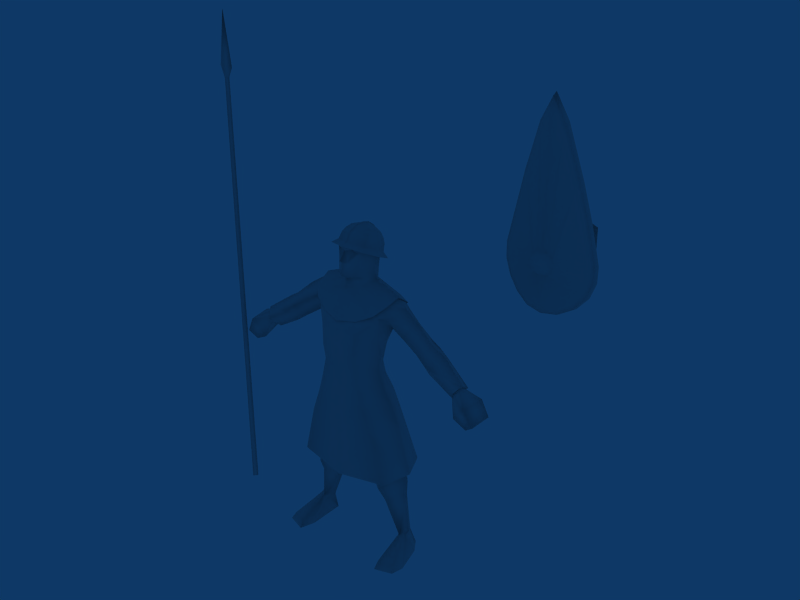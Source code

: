# Source: Pikeman_England.blend  (saved by Blender 2.49.2; exported with 4.5.12 LTS)
import bpy
from mathutils import Matrix  # noqa: F401  (used for matrix-valued properties, if any)

bpy.ops.wm.read_factory_settings(use_empty=True)
scene = bpy.context.scene
scene.name = 'Scene'

# ---- collections
col_collection_1 = bpy.data.collections.new('Collection 1'); scene.collection.children.link(col_collection_1)

# ---- materials (node trees are filled in below, after node groups)
mat_material = bpy.data.materials.new('Material')
mat_material.alpha_threshold = 0.0
mat_material.roughness = 0.5
mat_material.line_color = (0.0, 0.0, 0.0, 1.0)

# ---- material node trees

# ---- world
world_world = bpy.data.worlds.new('World'); scene.world = world_world
world_world.color = (0.05656, 0.2208, 0.4)
world_world.use_sun_shadow = False
world_world.sun_shadow_jitter_overblur = 0.0
world_world.cycles.sampling_method = 'MANUAL'
world_world.cycles.sample_map_resolution = 256

# ---- meshes
me_material = bpy.data.meshes.new('Material')
me_material.from_pydata([(5791.0, 2759.0, 1.025e+04), (5791.0, 3741.0, 1.084e+04), (6212.0, 3741.0, 1.084e+04), (6212.0, 2883.0, 1.025e+04), (6212.0, 3757.0, 1.142e+04), (5791.0, 3757.0, 1.142e+04), (5791.0, 3741.0, 1.21e+04), (6212.0, 3741.0, 1.21e+04), (5791.0, 2758.0, 1.269e+04), (6212.0, 2883.0, 1.269e+04), (4071.0, 2883.0, 1.025e+04), (4071.0, 3741.0, 1.084e+04), (4492.0, 3741.0, 1.084e+04), (4492.0, 2759.0, 1.025e+04), (4071.0, 4076.0, 1.122e+04), (4071.0, 3741.0, 1.21e+04), (4492.0, 4076.0, 1.122e+04), (4492.0, 3741.0, 1.21e+04), (4071.0, 2883.0, 1.269e+04), (4492.0, 2758.0, 1.269e+04), (5791.0, 2759.0, 1.025e+04), (5791.0, 3741.0, 1.084e+04), (6212.0, 3741.0, 1.084e+04), (6212.0, 2883.0, 1.025e+04), (6212.0, 3757.0, 1.142e+04), (5791.0, 3757.0, 1.142e+04), (5791.0, 3741.0, 1.21e+04), (6212.0, 3741.0, 1.21e+04), (5791.0, 2758.0, 1.269e+04), (6212.0, 2883.0, 1.269e+04), (4071.0, 2883.0, 1.025e+04), (4071.0, 3741.0, 1.084e+04), (4492.0, 3741.0, 1.084e+04), (4492.0, 2759.0, 1.025e+04), (4071.0, 4076.0, 1.122e+04), (4071.0, 3741.0, 1.21e+04), (4492.0, 4076.0, 1.122e+04), (4492.0, 3741.0, 1.21e+04), (4071.0, 2883.0, 1.269e+04), (4492.0, 2758.0, 1.269e+04), (1173.0, -669.0, 9188.0), (1419.0, -333.3, 9444.0), (1509.0, 203.8, 9635.0), (1371.0, 792.2, 9180.0), (859.4, 835.3, 8672.0), (689.8, 151.4, 9984.0), (1120.0, 177.5, 9806.0), (646.2, -883.8, 8917.0), (1065.0, 786.1, 9370.0), (642.0, 927.2, 9122.0), (-5332.0, -11.31, -3.8), (-5204.0, -139.6, -3.867), (-5333.0, -267.6, -3.573), (-5461.0, -139.3, -3.501), (-5334.0, -234.1, 1.539e+04), (11.22, 906.7, 8559.0), (-5461.0, -139.3, -3.501), (-5333.0, -267.6, -3.573), (-5204.0, -139.6, -3.867), (-5332.0, -11.31, -3.8), (-5074.0, -139.5, 1.574e+04), (-5239.0, -139.5, 1.539e+04), (-5334.0, -321.4, 1.575e+04), (-5331.0, -137.5, 1.757e+04), (-5333.0, 43.27, 1.575e+04), (-5593.0, -138.7, 1.575e+04), (-5334.0, -44.68, 1.539e+04), (-5429.0, -139.3, 1.539e+04), (-619.6, 927.2, 9122.0), (-1042.0, 786.1, 9370.0), (11.22, 1025.0, 9005.0), (11.22, 807.4, 9602.0), (-623.8, -883.8, 8917.0), (-1097.0, 177.5, 9806.0), (-418.0, -324.5, 9881.0), (11.22, -1076.0, 8844.0), (-837.0, 835.3, 8672.0), (-1348.0, 792.2, 9180.0), (-1487.0, 203.8, 9635.0), (-1397.0, -333.3, 9444.0), (-1150.0, -669.0, 9188.0), (-770.7, 742.7, 8822.0), (-837.0, 835.3, 8672.0), (-1219.0, 675.7, 9282.0), (-1348.0, 792.2, 9180.0), (-1362.0, 209.5, 9552.0), (-1487.0, 203.8, 9635.0), (-1397.0, -333.3, 9444.0), (-1274.0, -191.8, 9465.0), (-1150.0, -669.0, 9188.0), (11.22, 786.4, 8700.0), (11.22, 906.7, 8559.0), (1173.0, -669.0, 9188.0), (1296.0, -191.8, 9465.0), (1419.0, -333.3, 9444.0), (1509.0, 203.8, 9635.0), (1384.0, 209.5, 9552.0), (1371.0, 792.2, 9180.0), (1242.0, 675.7, 9282.0), (859.4, 835.3, 8672.0), (793.2, 742.7, 8822.0), (2156.0, 231.4, 27.18), (1849.0, 677.6, 14.18), (1497.0, 414.3, 11.58), (1470.0, 221.7, 706.0), (1708.0, -1179.0, 248.1), (1692.0, -1356.0, 16.38), (2313.0, -1156.0, 21.93), (2215.0, -1024.0, 240.0), (2404.0, -713.0, 11.56), (1730.0, -83.02, 704.8), (1915.0, -3.452, 706.6), (1619.0, 0.8965, 610.2), (1492.0, -854.2, 19.09), (2156.0, 231.4, 27.18), (1497.0, 414.3, 11.58), (1849.0, 677.6, 14.18), (2313.0, -1156.0, 21.93), (1692.0, -1356.0, 16.38), (1492.0, -854.2, 19.09), (2404.0, -713.0, 11.56), (-1812.0, 482.5, 659.8), (-1908.0, 670.0, 11.6), (-2212.0, 222.5, 25.3), (-1973.0, 194.0, 776.5), (-1556.0, 406.0, 9.426), (-1524.0, 216.3, 699.3), (-1754.0, -1195.0, 251.4), (-2269.0, -1037.0, 242.9), (-2369.0, -1171.0, 21.21), (-1738.0, -1375.0, 15.91), (-2464.0, -719.0, 9.958), (-1961.0, -12.54, 703.9), (-1666.0, -2.113, 607.7), (-1557.0, -862.9, 17.87), (-2212.0, 222.5, 25.3), (-1908.0, 670.0, 11.6), (-1556.0, 406.0, 9.426), (-1557.0, -862.9, 17.87), (-1738.0, -1375.0, 15.91), (-2369.0, -1171.0, 21.21), (-2464.0, -719.0, 9.958), (21.34, -1087.0, 6436.0), (702.7, -971.7, 6506.0), (644.8, -926.8, 7083.0), (19.71, -1034.0, 7053.0), (1117.0, -381.4, 7168.0), (1235.0, -359.3, 6615.0), (648.8, -1055.0, 7792.0), (20.44, -1137.0, 7784.0), (20.7, -1128.0, 8533.0), (679.6, -1025.0, 8539.0), (695.2, -646.8, 9349.0), (20.77, -843.3, 9296.0), (1257.0, -519.1, 9091.0), (1328.0, -146.2, 9477.0), (842.6, -139.7, 9740.0), (1155.0, -325.1, 7911.0), (875.0, 141.8, 7219.0), (1123.0, 58.96, 8006.0), (1347.0, 89.93, 8520.0), (15.84, 469.8, 7190.0), (15.78, 717.2, 7918.0), (695.4, 613.1, 7914.0), (1138.0, 769.3, 8869.0), (663.0, 794.3, 8575.0), (704.8, 743.5, 9449.0), (1353.0, 670.1, 9284.0), (15.68, 740.7, 8563.0), (16.92, 711.2, 9414.0), (932.1, 198.8, 9789.0), (1352.0, 219.0, 9592.0), (1770.0, 178.7, 9327.0), (1549.0, 722.5, 8976.0), (2261.0, 199.7, 8979.0), (2024.0, -276.8, 8597.0), (2614.0, -300.5, 8199.0), (2837.0, 120.3, 8458.0), (1471.0, -337.8, 9030.0), (2492.0, 661.6, 8272.0), (1960.0, 706.1, 8614.0), (3079.0, -304.7, 7834.0), (3313.0, 230.5, 8144.0), (2792.0, 668.2, 8086.0), (4125.0, 8.516, 7542.0), (4002.0, 517.5, 7196.0), (3123.0, 647.1, 7843.0), (3764.0, 113.0, 6880.0), (3910.0, -299.2, 7261.0), (2841.0, 51.43, 7445.0), (2442.0, 167.3, 7740.0), (822.4, 322.3, 6678.0), (17.18, 687.7, 6693.0), (-619.0, -924.7, 7079.0), (-683.7, -969.2, 6502.0), (-1094.0, -377.9, 7162.0), (-1223.0, -355.1, 6608.0), (-608.3, -1053.0, 7788.0), (-638.7, -1023.0, 8535.0), (-654.3, -644.8, 9345.0), (-1293.0, -142.1, 9474.0), (-1224.0, -514.3, 9081.0), (-803.1, -136.4, 9736.0), (-1118.0, -321.6, 7905.0), (-1088.0, 62.35, 7999.0), (-854.5, 144.6, 7214.0), (-1347.0, 89.93, 8520.0), (-663.3, 615.2, 7910.0), (-1105.0, 771.7, 8866.0), (-1320.0, 675.1, 9282.0), (-671.0, 745.6, 9445.0), (-631.9, 796.2, 8572.0), (-522.3, 119.3, 9825.0), (-895.6, 201.6, 9783.0), (-1318.0, 222.6, 9592.0), (-1770.0, 178.7, 9320.0), (-1548.0, 722.5, 8971.0), (-2260.0, 199.7, 8969.0), (-2833.0, 120.3, 8446.0), (-2608.0, -300.5, 8187.0), (-1470.0, -337.8, 9024.0), (-2486.0, 661.6, 8262.0), (-1956.0, 706.1, 8606.0), (-3307.0, 230.5, 8129.0), (-3071.0, -304.7, 7820.0), (-2786.0, 668.2, 8074.0), (-4117.0, 7.553, 7524.0), (-3991.0, 516.5, 7178.0), (-3116.0, 647.1, 7829.0), (-3752.0, 112.0, 6864.0), (-3900.0, -300.2, 7244.0), (-2831.0, 51.43, 7433.0), (-2434.0, 167.3, 7730.0), (-1785.0, 139.3, 8180.0), (-773.2, 324.9, 6673.0), (1905.0, 150.8, 2903.0), (1290.0, 862.5, 2642.0), (1160.0, 714.0, 3184.0), (1718.0, -54.94, 3308.0), (617.0, 44.58, 2679.0), (672.3, -167.6, 3088.0), (1884.0, 144.5, 2372.0), (1379.0, -392.7, 2197.0), (1923.0, 203.8, 778.5), (1754.0, 486.8, 660.7), (1355.0, 667.5, 2256.0), (1275.0, -645.5, 2762.0), (878.9, 99.54, 2097.0), (1104.0, -607.3, 3639.0), (1043.0, -570.6, 3098.0), (1387.0, -541.4, 3175.0), (1077.0, 704.6, 3709.0), (802.6, 652.6, 3736.0), (1553.0, -46.53, 3756.0), (943.7, -633.7, 3729.0), (528.6, -314.5, 3785.0), (-1935.0, 151.8, 2903.0), (-1680.0, -54.79, 3308.0), (-1211.0, 718.9, 3186.0), (-1340.0, 886.4, 2627.0), (-639.6, -167.6, 3096.0), (-640.5, 45.82, 2679.0), (-1934.0, 142.7, 2358.0), (-1775.0, -88.97, 701.9), (-1430.0, -395.5, 2190.0), (-1410.0, 666.8, 2245.0), (-1328.0, -670.9, 2756.0), (-934.6, 97.73, 2091.0), (-1151.0, -609.2, 3633.0), (-1006.0, -571.9, 3104.0), (-1349.0, -542.6, 3179.0), (-1159.0, 710.1, 3777.0), (-862.4, 657.1, 3814.0), (-1029.0, -632.0, 3790.0), (-1638.0, -42.46, 3781.0), (-582.3, -312.9, 3785.0), (4537.0, -304.7, 6279.0), (4856.0, -397.9, 6535.0), (4541.0, -481.8, 7131.0), (4081.0, -330.8, 6524.0), (3903.0, 369.0, 7252.0), (4659.0, 329.7, 7149.0), (4301.0, 407.4, 6852.0), (4644.0, 418.3, 6367.0), (4933.0, 330.0, 6607.0), (3847.0, -126.0, 7291.0), (3978.0, 60.53, 7461.0), (3759.0, 123.8, 7060.0), (-4520.0, -304.7, 6267.0), (-4065.0, -330.8, 6514.0), (-4529.0, -481.8, 7118.0), (-4841.0, -397.9, 6521.0), (-3891.0, 369.0, 7243.0), (-4287.0, 407.4, 6841.0), (-4647.0, 329.7, 7136.0), (-4628.0, 418.3, 6354.0), (-4918.0, 330.0, 6592.0), (-3836.0, -126.0, 7282.0), (-3967.0, 60.53, 7452.0), (-3746.0, 123.8, 7052.0), (1735.0, -872.2, 3209.0), (-1454.0, -225.8, 6050.0), (-877.6, -1010.0, 6001.0), (-889.8, 631.9, 5950.0), (15.83, 858.8, 6052.0), (-1664.0, -53.17, 5144.0), (-1219.0, -975.8, 5061.0), (-1069.0, 751.8, 5298.0), (12.69, 969.9, 5551.0), (-2021.0, 135.4, 3233.0), (-1740.0, -869.3, 3208.0), (-1614.0, 1057.0, 3229.0), (13.33, 1353.0, 3210.0), (19.96, -1140.0, 5879.0), (21.34, -1087.0, 6436.0), (17.16, -1137.0, 4939.0), (20.26, -1182.0, 3091.0), (906.9, -1013.0, 6006.0), (1451.0, -230.5, 6059.0), (909.2, 626.5, 5954.0), (1666.0, -56.71, 5150.0), (1223.0, -976.5, 5064.0), (1065.0, 746.4, 5303.0), (2014.0, 129.4, 3238.0), (1601.0, 1046.0, 3234.0), (-3900.0, -300.2, 7244.0), (-3752.0, 112.0, 6864.0), (-3991.0, 516.5, 7178.0), (-4117.0, 7.553, 7524.0), (3910.0, -299.2, 7261.0), (3764.0, 113.0, 6880.0), (4002.0, 517.5, 7196.0), (4125.0, 8.516, 7542.0), (1601.0, 1046.0, 3234.0), (2014.0, 129.4, 3238.0), (13.33, 1353.0, 3210.0), (-1614.0, 1057.0, 3229.0), (-1740.0, -869.3, 3208.0), (-2021.0, 135.4, 3233.0), (23.22, 731.7, 4120.0), (20.26, -1182.0, 3091.0), (1735.0, -872.2, 3209.0), (-388.3, -279.7, 9774.0), (11.18, -560.4, 9726.0), (7.295, 421.1, 9805.0), (394.0, -281.1, 9776.0), (529.3, 117.6, 9825.0), (1791.0, 139.3, 8187.0), (-2021.0, -276.8, 8589.0), (-667.3, 151.4, 9984.0), (11.22, -629.6, 9780.0), (-131.8, -466.6, 1.102e+04), (-265.7, -570.8, 1.114e+04), (-383.1, -439.1, 1.101e+04), (-570.1, 51.61, 1.043e+04), (-386.3, -318.7, 1.115e+04), (-130.9, -643.5, 1.07e+04), (12.46, -856.0, 1.08e+04), (13.6, -616.2, 1.107e+04), (12.43, -704.1, 1.067e+04), (11.22, -807.9, 1.026e+04), (-572.1, 221.3, 1.093e+04), (11.22, -504.6, 1.01e+04), (-371.1, -271.8, 1.013e+04), (14.11, -578.1, 1.125e+04), (-430.3, 448.2, 1.02e+04), (13.84, 668.6, 1.013e+04), (-319.4, 657.3, 1.065e+04), (15.53, 796.7, 1.057e+04), (-348.6, 685.3, 1.1e+04), (16.46, 885.1, 1.094e+04), (-510.9, 313.6, 1.118e+04), (-292.1, -119.6, 1.14e+04), (15.37, -327.5, 1.155e+04), (159.4, -467.8, 1.102e+04), (410.7, -442.3, 1.101e+04), (293.4, -573.0, 1.114e+04), (596.0, 47.35, 1.043e+04), (325.3, -540.2, 1.023e+04), (415.0, -321.9, 1.115e+04), (156.1, -644.6, 1.07e+04), (602.0, 216.6, 1.093e+04), (440.4, -324.5, 9881.0), (393.5, -271.8, 1.013e+04), (457.3, 444.9, 1.02e+04), (349.6, 654.3, 1.065e+04), (380.8, 682.3, 1.1e+04), (542.4, 309.3, 1.118e+04), (322.9, -122.1, 1.14e+04), (-301.9, -537.7, 1.023e+04), (11.22, 658.0, 9871.0), (429.6, 727.0, 1.116e+04), (356.8, 693.4, 1.134e+04), (545.0, 338.0, 1.136e+04), (448.5, 398.2, 1.149e+04), (463.5, -50.3, 1.156e+04), (383.9, 102.6, 1.164e+04), (480.8, 715.8, 1.098e+04), (613.9, 267.5, 1.121e+04), (520.8, -180.7, 1.144e+04), (96.45, 903.3, 1.089e+04), (558.1, -301.6, 1.122e+04), (513.9, 623.4, 1.075e+04), (93.94, 817.3, 1.065e+04), (85.02, -489.8, 1.132e+04), (13.74, -766.0, 1.127e+04), (800.0, 81.26, 1.083e+04), (630.6, 161.2, 1.099e+04), (648.1, 683.0, 1.053e+04), (25.35, 935.3, 1.04e+04), (674.5, -520.8, 1.114e+04), (97.72, 684.0, 1.146e+04), (229.8, 607.9, 1.15e+04), (97.17, 468.7, 1.163e+04), (281.3, 447.5, 1.158e+04), (242.6, 285.4, 1.166e+04), (-42.22, 684.0, 1.146e+04), (-303.6, 695.7, 1.134e+04), (-231.1, 448.7, 1.158e+04), (-177.9, 609.0, 1.15e+04), (-399.0, 400.4, 1.149e+04), (-194.4, 287.1, 1.166e+04), (-338.4, 105.8, 1.164e+04), (-45.62, 210.7, 1.17e+04), (-759.2, 88.65, 1.083e+04), (-601.4, 689.3, 1.052e+04), (-639.8, -512.8, 1.114e+04), (-468.6, 628.3, 1.075e+04), (-589.9, 166.9, 1.099e+04), (-521.9, -295.2, 1.122e+04), (-570.2, 272.2, 1.121e+04), (-432.1, 719.8, 1.098e+04), (-53.11, -363.5, 1.153e+04), (-481.9, -175.3, 1.144e+04), (-377.6, 729.7, 1.116e+04), (-498.2, 341.0, 1.136e+04), (-421.9, -46.43, 1.156e+04), (-50.94, -209.2, 1.164e+04), (86.84, -363.5, 1.153e+04), (14.28, -533.3, 1.134e+04), (-54.93, -489.8, 1.132e+04), (89.0, -209.2, 1.164e+04), (18.62, -241.7, 1.17e+04), (16.26, -396.0, 1.158e+04), (91.92, -18.03, 1.17e+04), (21.8, -33.55, 1.176e+04), (-48.02, -18.03, 1.17e+04), (94.32, 210.7, 1.17e+04), (24.41, 215.5, 1.176e+04), (27.51, 496.4, 1.168e+04), (-42.78, 468.7, 1.163e+04), (28.11, 730.8, 1.15e+04), (99.27, 816.8, 1.128e+04), (29.8, 875.4, 1.13e+04), (-40.67, 816.8, 1.128e+04), (98.6, 889.2, 1.108e+04), (29.06, 954.3, 1.109e+04), (-41.35, 889.2, 1.108e+04), (-43.5, 903.3, 1.089e+04), (26.72, 956.2, 1.088e+04), (-46.01, 817.3, 1.065e+04), (23.99, 861.9, 1.063e+04), (-639.8, -512.8, 1.114e+04), (-601.4, 689.3, 1.052e+04), (-759.2, 88.65, 1.083e+04), (19.36, 125.4, 1.091e+04), (674.5, -520.8, 1.114e+04), (25.35, 935.3, 1.04e+04), (648.1, 683.0, 1.053e+04), (800.0, 81.26, 1.083e+04), (13.74, -766.0, 1.127e+04), (5587.0, 2556.0, 1.54e+04), (5164.0, 2464.0, 1.62e+04), (5164.0, 2424.0, 1.579e+04), (5550.0, 2516.0, 1.506e+04), (6097.0, 2698.0, 1.375e+04), (6013.0, 2657.0, 1.357e+04), (6418.0, 2799.0, 1.25e+04), (6305.0, 2757.0, 1.244e+04), (6711.0, 2842.0, 1.124e+04), (6571.0, 2799.0, 1.129e+04), (6705.0, 2844.0, 1.069e+04), (6565.0, 2801.0, 1.079e+04), (6515.0, 2809.0, 1.017e+04), (6393.0, 2766.0, 1.032e+04), (6165.0, 2715.0, 9748.0), (6075.0, 2672.0, 9933.0), (5697.0, 2582.0, 9476.0), (5650.0, 2539.0, 9686.0), (5164.0, 2528.0, 9386.0), (5164.0, 2485.0, 9604.0), (5164.0, 2430.0, 1.152e+04), (5388.0, 2430.0, 1.147e+04), (5539.0, 2431.0, 1.131e+04), (5592.0, 2432.0, 1.11e+04), (5534.0, 2433.0, 1.089e+04), (5379.0, 2433.0, 1.074e+04), (5164.0, 2434.0, 1.068e+04), (4949.0, 2433.0, 1.074e+04), (4679.0, 2538.0, 9686.0), (4253.0, 2672.0, 9933.0), (3935.0, 2765.0, 1.032e+04), (4795.0, 2433.0, 1.089e+04), (3763.0, 2800.0, 1.079e+04), (4736.0, 2432.0, 1.11e+04), (3757.0, 2798.0, 1.129e+04), (4790.0, 2431.0, 1.131e+04), (4023.0, 2756.0, 1.244e+04), (4314.0, 2656.0, 1.357e+04), (4940.0, 2430.0, 1.147e+04), (4777.0, 2515.0, 1.506e+04), (4631.0, 2581.0, 9476.0), (4163.0, 2714.0, 9748.0), (3813.0, 2808.0, 1.017e+04), (3623.0, 2843.0, 1.069e+04), (3617.0, 2840.0, 1.124e+04), (3909.0, 2798.0, 1.25e+04), (4230.0, 2697.0, 1.375e+04), (4740.0, 2556.0, 1.54e+04), (5339.0, 2278.0, 1.138e+04), (5456.0, 2279.0, 1.126e+04), (5497.0, 2279.0, 1.11e+04), (5452.0, 2280.0, 1.094e+04), (5332.0, 2280.0, 1.082e+04), (5164.0, 2281.0, 1.077e+04), (4997.0, 2280.0, 1.082e+04), (4877.0, 2280.0, 1.094e+04), (4831.0, 2279.0, 1.11e+04), (4872.0, 2278.0, 1.126e+04), (4990.0, 2278.0, 1.138e+04), (5164.0, 2278.0, 1.143e+04), (5244.0, 2155.0, 1.123e+04), (5297.0, 2155.0, 1.118e+04), (5316.0, 2156.0, 1.11e+04), (5295.0, 2156.0, 1.103e+04), (5241.0, 2156.0, 1.097e+04), (5164.0, 2156.0, 1.095e+04), (5088.0, 2156.0, 1.097e+04), (5033.0, 2156.0, 1.103e+04), (5012.0, 2155.0, 1.11e+04), (5031.0, 2155.0, 1.118e+04), (5085.0, 2155.0, 1.123e+04), (5164.0, 2155.0, 1.125e+04), (5164.0, 2109.0, 1.11e+04), (6117.0, 2881.0, 1.379e+04), (5596.0, 2736.0, 1.548e+04), (6446.0, 2985.0, 1.252e+04), (6745.0, 3028.0, 1.123e+04), (6739.0, 3031.0, 1.067e+04), (6545.0, 2995.0, 1.013e+04), (6187.0, 2899.0, 9705.0), (5709.0, 2762.0, 9427.0), (4620.0, 2762.0, 9427.0), (5164.0, 2707.0, 9335.0), (4141.0, 2898.0, 9705.0), (3783.0, 2994.0, 1.013e+04), (3589.0, 3029.0, 1.066e+04), (3583.0, 3027.0, 1.123e+04), (3882.0, 2984.0, 1.252e+04), (4210.0, 2881.0, 1.379e+04), (4731.0, 2736.0, 1.548e+04), (5163.0, 2642.0, 1.63e+04), (5596.0, 2736.0, 1.548e+04), (6117.0, 2881.0, 1.379e+04), (5164.0, 2641.0, 1.175e+04), (6446.0, 2985.0, 1.252e+04), (6745.0, 3028.0, 1.123e+04), (6739.0, 3031.0, 1.067e+04), (6545.0, 2995.0, 1.013e+04), (6187.0, 2899.0, 9705.0), (5709.0, 2762.0, 9427.0), (5164.0, 2707.0, 9335.0), (4620.0, 2762.0, 9427.0), (4141.0, 2898.0, 9705.0), (3783.0, 2994.0, 1.013e+04), (3589.0, 3029.0, 1.066e+04), (3583.0, 3027.0, 1.123e+04), (3882.0, 2984.0, 1.252e+04), (4210.0, 2881.0, 1.379e+04), (4731.0, 2736.0, 1.548e+04), (5163.0, 2642.0, 1.63e+04)], [], [(3, 0, 1), (1, 2, 3), (2, 1, 5), (5, 4, 2), (4, 5, 6), (6, 7, 4), (7, 6, 8), (8, 9, 7), (13, 10, 11), (11, 12, 13), (12, 11, 14), (14, 16, 12), (16, 14, 15), (15, 17, 16), (17, 15, 18), (18, 19, 17), (23, 21, 20), (21, 23, 22), (22, 25, 21), (25, 22, 24), (24, 26, 25), (26, 24, 27), (27, 28, 26), (28, 27, 29), (33, 31, 30), (31, 33, 32), (32, 34, 31), (34, 32, 36), (36, 35, 34), (35, 36, 37), (37, 38, 35), (38, 37, 39), (45, 382, 41), (41, 46, 45), (41, 382, 350), (350, 40, 41), (350, 47, 40), (47, 350, 75), (45, 46, 390), (41, 42, 46), (48, 71, 390), (390, 46, 48), (49, 48, 43), (43, 44, 49), (42, 43, 48), (48, 46, 42), (49, 70, 71), (71, 48, 49), (55, 70, 49), (49, 44, 55), (50, 53, 67), (66, 50, 67), (53, 52, 54), (54, 67, 53), (52, 51, 61), (61, 54, 52), (51, 50, 66), (66, 61, 51), (56, 59, 57), (59, 58, 57), (66, 60, 61), (66, 64, 60), (54, 65, 67), (54, 62, 65), (60, 64, 63), (62, 60, 63), (60, 62, 54), (54, 61, 60), (65, 62, 63), (64, 65, 63), (65, 64, 66), (66, 67, 65), (68, 55, 76), (55, 68, 70), (71, 68, 69), (68, 71, 70), (69, 78, 73), (78, 69, 77), (77, 68, 76), (68, 77, 69), (390, 69, 73), (69, 390, 71), (79, 73, 78), (349, 390, 73), (72, 75, 350), (350, 80, 72), (350, 79, 80), (79, 350, 74), (79, 349, 73), (349, 79, 74), (90, 81, 82), (90, 82, 91), (83, 82, 81), (82, 83, 84), (85, 84, 83), (84, 85, 86), (88, 86, 85), (86, 88, 87), (89, 87, 88), (92, 93, 94), (95, 94, 93), (93, 96, 95), (97, 95, 96), (96, 98, 97), (99, 97, 98), (98, 100, 99), (90, 91, 99), (90, 99, 100), (243, 101, 244), (101, 102, 244), (103, 104, 244), (244, 102, 103), (105, 106, 107), (107, 108, 105), (109, 108, 107), (110, 105, 108), (111, 110, 108), (112, 104, 103), (113, 112, 103), (105, 110, 113), (110, 112, 113), (113, 106, 105), (112, 110, 104), (243, 110, 111), (111, 101, 243), (109, 101, 111), (111, 108, 109), (114, 115, 116), (117, 118, 119), (117, 119, 115), (115, 114, 120), (117, 115, 120), (121, 122, 123), (123, 124, 121), (125, 122, 121), (121, 126, 125), (127, 128, 129), (129, 130, 127), (131, 129, 128), (263, 132, 128), (128, 127, 263), (133, 125, 126), (134, 125, 133), (134, 133, 263), (263, 127, 134), (134, 127, 130), (126, 263, 133), (132, 263, 124), (132, 124, 123), (131, 128, 132), (132, 123, 131), (135, 136, 137), (138, 139, 140), (141, 135, 137), (140, 141, 137), (138, 140, 137), (142, 143, 144), (145, 142, 144), (146, 144, 143), (143, 147, 146), (145, 144, 148), (148, 149, 145), (150, 149, 148), (148, 151, 150), (151, 152, 153), (153, 150, 151), (155, 156, 152), (156, 345, 152), (148, 144, 146), (146, 157, 148), (157, 146, 158), (158, 159, 157), (157, 159, 160), (160, 154, 157), (161, 162, 163), (163, 158, 161), (164, 165, 166), (166, 167, 164), (158, 163, 159), (165, 164, 159), (159, 163, 165), (168, 165, 163), (163, 162, 168), (169, 166, 165), (165, 168, 169), (156, 170, 346), (346, 345, 156), (160, 159, 164), (170, 156, 155), (155, 171, 170), (170, 171, 167), (167, 166, 170), (172, 173, 167), (174, 175, 176), (176, 177, 174), (178, 175, 174), (174, 172, 178), (179, 180, 174), (174, 177, 179), (174, 180, 173), (173, 172, 174), (177, 176, 181), (181, 182, 177), (183, 179, 177), (184, 185, 182), (182, 181, 184), (186, 182, 185), (185, 187, 186), (188, 184, 181), (181, 189, 188), (187, 188, 189), (189, 186, 187), (189, 181, 176), (176, 190, 189), (190, 179, 183), (347, 175, 178), (178, 160, 347), (176, 175, 347), (347, 190, 176), (173, 180, 347), (347, 160, 173), (347, 180, 179), (179, 190, 347), (173, 164, 167), (182, 186, 183), (183, 177, 182), (190, 183, 186), (186, 189, 190), (171, 155, 172), (173, 160, 164), (154, 160, 178), (167, 171, 172), (147, 191, 158), (158, 146, 147), (191, 192, 161), (161, 158, 191), (142, 145, 193), (194, 142, 193), (195, 196, 194), (194, 193, 195), (145, 149, 197), (197, 193, 145), (150, 198, 197), (197, 149, 150), (198, 150, 153), (153, 199, 198), (200, 199, 202), (199, 342, 202), (197, 203, 195), (195, 193, 197), (203, 204, 205), (205, 195, 203), (203, 201, 206), (206, 204, 203), (161, 205, 207), (207, 162, 161), (208, 209, 210), (210, 211, 208), (205, 204, 207), (211, 207, 204), (204, 208, 211), (168, 162, 207), (207, 211, 168), (169, 168, 211), (211, 210, 169), (202, 342, 212), (212, 213, 202), (206, 208, 204), (213, 214, 200), (200, 202, 213), (213, 210, 209), (209, 214, 213), (215, 209, 216), (217, 218, 219), (219, 348, 217), (220, 215, 217), (217, 348, 220), (221, 218, 217), (217, 222, 221), (217, 215, 216), (216, 222, 217), (218, 223, 224), (224, 219, 218), (225, 218, 221), (226, 224, 223), (223, 227, 226), (228, 229, 227), (227, 223, 228), (224, 226, 230), (230, 231, 224), (229, 228, 231), (231, 230, 229), (231, 232, 219), (219, 224, 231), (232, 225, 221), (233, 206, 220), (220, 348, 233), (219, 232, 233), (233, 348, 219), (216, 206, 233), (233, 222, 216), (233, 232, 221), (221, 222, 233), (216, 209, 208), (223, 218, 225), (225, 228, 223), (232, 231, 228), (228, 225, 232), (214, 215, 200), (216, 208, 206), (201, 220, 206), (209, 215, 214), (196, 195, 205), (205, 234, 196), (234, 205, 161), (161, 192, 234), (235, 236, 237), (237, 238, 235), (237, 236, 239), (239, 240, 237), (241, 242, 110), (110, 243, 241), (244, 245, 241), (241, 243, 244), (241, 245, 236), (236, 235, 241), (241, 235, 246), (246, 242, 241), (244, 104, 247), (247, 245, 244), (247, 104, 110), (110, 242, 247), (247, 242, 246), (246, 239, 247), (247, 239, 236), (236, 245, 247), (248, 240, 249), (246, 250, 249), (248, 250, 238), (248, 249, 250), (251, 237, 252), (248, 238, 253), (253, 254, 248), (255, 240, 248), (248, 254, 255), (252, 237, 240), (240, 255, 252), (237, 251, 253), (253, 238, 237), (256, 257, 258), (258, 259, 256), (258, 260, 261), (261, 259, 258), (262, 124, 263), (263, 264, 262), (121, 124, 262), (262, 265, 121), (262, 256, 259), (259, 265, 262), (262, 264, 266), (266, 256, 262), (121, 265, 267), (267, 126, 121), (267, 264, 263), (263, 126, 267), (267, 261, 266), (266, 264, 267), (267, 265, 259), (259, 261, 267), (268, 269, 260), (266, 269, 270), (268, 257, 270), (268, 270, 269), (271, 272, 258), (268, 273, 274), (274, 257, 268), (275, 273, 268), (268, 260, 275), (272, 275, 260), (260, 258, 272), (258, 257, 274), (274, 271, 258), (276, 277, 278), (278, 279, 276), (280, 281, 282), (283, 282, 281), (281, 284, 283), (276, 283, 284), (284, 277, 276), (279, 278, 285), (286, 278, 281), (278, 277, 284), (284, 281, 278), (285, 278, 286), (281, 280, 286), (287, 280, 282), (285, 287, 279), (283, 276, 279), (279, 282, 283), (282, 279, 287), (288, 289, 290), (290, 291, 288), (292, 293, 294), (295, 296, 294), (294, 293, 295), (288, 291, 296), (296, 295, 288), (289, 297, 290), (298, 294, 290), (290, 294, 296), (296, 291, 290), (297, 298, 290), (294, 298, 292), (299, 293, 292), (297, 289, 299), (295, 293, 289), (289, 288, 295), (293, 299, 289), (194, 196, 301), (301, 302, 194), (301, 196, 234), (234, 303, 301), (303, 192, 304), (192, 303, 234), (305, 306, 302), (302, 301, 305), (307, 305, 301), (301, 303, 307), (308, 307, 303), (303, 304, 308), (309, 310, 306), (306, 305, 309), (311, 309, 305), (305, 307, 311), (312, 311, 307), (307, 308, 312), (313, 314, 302), (314, 194, 302), (302, 306, 315), (315, 313, 302), (306, 310, 316), (316, 315, 306), (143, 317, 318), (318, 147, 143), (318, 319, 191), (191, 147, 318), (319, 304, 192), (192, 191, 319), (320, 318, 317), (317, 321, 320), (322, 319, 318), (318, 320, 322), (308, 304, 319), (319, 322, 308), (323, 320, 321), (321, 300, 323), (324, 322, 320), (320, 323, 324), (312, 308, 322), (322, 324, 312), (143, 314, 317), (314, 313, 317), (317, 313, 315), (315, 321, 317), (321, 315, 316), (316, 300, 321), (178, 172, 155), (178, 155, 154), (220, 201, 200), (220, 200, 215), (326, 325, 328), (328, 327, 326), (329, 330, 331), (331, 332, 329), (339, 335, 333), (339, 333, 334), (341, 339, 334), (336, 335, 339), (338, 336, 339), (337, 338, 339), (340, 337, 339), (341, 340, 339), (249, 240, 239), (249, 239, 246), (235, 238, 250), (235, 250, 246), (261, 260, 269), (261, 269, 266), (270, 257, 256), (270, 256, 266), (344, 166, 169), (170, 166, 344), (170, 344, 346), (210, 344, 169), (213, 212, 344), (213, 344, 210), (199, 153, 343), (199, 343, 342), (152, 345, 343), (152, 343, 153), (154, 155, 152), (154, 152, 151), (199, 200, 201), (199, 201, 198), (151, 148, 157), (151, 157, 154), (203, 197, 198), (203, 198, 201), (351, 352, 353), (354, 389, 353), (355, 353, 352), (356, 357, 358), (353, 389, 356), (356, 359, 357), (356, 351, 353), (352, 351, 358), (356, 360, 359), (356, 389, 360), (353, 355, 361), (361, 354, 353), (74, 350, 362), (362, 363, 74), (352, 358, 364), (364, 355, 352), (358, 351, 356), (365, 349, 354), (365, 366, 390), (390, 349, 365), (354, 349, 363), (349, 74, 363), (367, 368, 366), (366, 365, 367), (367, 369, 370), (370, 368, 367), (369, 367, 361), (361, 371, 369), (361, 355, 372), (372, 371, 361), (355, 364, 373), (373, 372, 355), (367, 365, 354), (354, 361, 367), (374, 375, 376), (377, 375, 378), (379, 376, 375), (380, 358, 357), (375, 380, 378), (380, 357, 359), (380, 375, 374), (376, 358, 374), (380, 359, 360), (380, 360, 378), (375, 377, 381), (381, 379, 375), (382, 383, 362), (362, 350, 382), (376, 379, 364), (364, 358, 376), (358, 380, 374), (377, 45, 384), (384, 45, 390), (390, 366, 384), (382, 45, 383), (45, 377, 383), (385, 384, 366), (366, 368, 385), (385, 368, 370), (370, 386, 385), (386, 387, 381), (381, 385, 386), (381, 387, 388), (388, 379, 381), (379, 388, 373), (373, 364, 379), (385, 381, 377), (377, 384, 385), (363, 389, 354), (378, 383, 377), (389, 362, 360), (378, 360, 362), (389, 363, 362), (383, 378, 362), (391, 392, 393), (392, 394, 393), (393, 394, 395), (394, 396, 395), (395, 396, 441), (396, 444, 441), (452, 391, 455), (392, 391, 452), (397, 391, 398), (391, 393, 398), (398, 393, 399), (393, 395, 399), (399, 395, 438), (395, 441, 438), (400, 455, 397), (455, 391, 397), (438, 404, 399), (404, 401, 399), (399, 401, 398), (401, 407, 398), (398, 407, 397), (407, 402, 397), (397, 402, 400), (402, 403, 400), (404, 405, 410), (404, 410, 401), (401, 410, 406), (401, 406, 407), (407, 406, 408), (407, 408, 402), (402, 408, 409), (402, 409, 403), (452, 411, 412), (452, 412, 392), (411, 413, 412), (392, 412, 414), (392, 414, 394), (412, 413, 414), (394, 414, 415), (394, 415, 396), (414, 413, 415), (396, 415, 447), (396, 447, 444), (415, 413, 447), (419, 450, 416), (417, 419, 416), (417, 416, 454), (418, 450, 419), (420, 418, 419), (420, 419, 417), (421, 450, 418), (422, 421, 418), (422, 418, 420), (423, 450, 421), (446, 423, 421), (446, 421, 422), (427, 425, 424), (427, 424, 428), (460, 409, 425), (460, 425, 427), (429, 426, 405), (429, 405, 440), (428, 424, 426), (428, 426, 429), (427, 428, 430), (431, 427, 430), (460, 427, 431), (458, 460, 431), (429, 440, 432), (433, 429, 432), (428, 429, 433), (430, 428, 433), (434, 457, 458), (431, 434, 458), (435, 434, 431), (430, 435, 431), (436, 435, 430), (433, 436, 430), (437, 436, 433), (432, 437, 433), (417, 454, 457), (434, 417, 457), (420, 417, 434), (435, 420, 434), (422, 420, 435), (436, 422, 435), (446, 422, 436), (437, 446, 436), (404, 439, 405), (439, 440, 405), (438, 443, 439), (438, 439, 404), (443, 432, 440), (443, 440, 439), (441, 442, 443), (441, 443, 438), (442, 437, 432), (442, 432, 443), (444, 445, 442), (444, 442, 441), (445, 446, 437), (445, 437, 442), (447, 448, 445), (447, 445, 444), (448, 423, 446), (448, 446, 445), (413, 449, 448), (413, 448, 447), (449, 450, 423), (449, 423, 448), (449, 413, 411), (449, 411, 451), (451, 416, 450), (451, 450, 449), (452, 453, 451), (452, 451, 411), (453, 454, 416), (453, 416, 451), (455, 456, 453), (455, 453, 452), (456, 457, 454), (456, 454, 453), (400, 459, 456), (400, 456, 455), (459, 458, 457), (459, 457, 456), (403, 461, 459), (403, 459, 400), (461, 460, 458), (461, 458, 459), (409, 461, 403), (409, 460, 461), (462, 464, 465), (470, 462, 465), (463, 467, 465), (464, 463, 465), (467, 468, 465), (468, 469, 465), (469, 466, 465), (466, 470, 465), (471, 472, 473), (471, 473, 474), (475, 471, 474), (475, 474, 476), (477, 475, 476), (477, 476, 478), (479, 477, 478), (479, 478, 480), (481, 479, 480), (481, 480, 482), (483, 481, 482), (483, 482, 484), (485, 483, 484), (485, 484, 486), (487, 485, 486), (487, 486, 488), (489, 487, 488), (489, 488, 490), (491, 492, 474), (491, 474, 473), (492, 493, 476), (492, 476, 474), (493, 478, 476), (493, 494, 480), (493, 480, 478), (494, 495, 482), (494, 482, 480), (495, 496, 484), (495, 484, 482), (496, 486, 484), (496, 488, 486), (496, 497, 490), (496, 490, 488), (498, 499, 490), (498, 490, 497), (498, 500, 499), (498, 501, 500), (502, 503, 501), (502, 501, 498), (504, 505, 503), (504, 503, 502), (506, 507, 505), (506, 505, 504), (506, 508, 507), (509, 510, 508), (509, 508, 506), (491, 473, 510), (491, 510, 509), (489, 490, 499), (489, 499, 511), (511, 499, 500), (511, 500, 512), (512, 500, 501), (512, 501, 513), (513, 501, 503), (513, 503, 514), (514, 503, 505), (514, 505, 515), (515, 505, 507), (515, 507, 516), (516, 507, 508), (516, 508, 517), (517, 508, 510), (517, 510, 518), (518, 510, 473), (518, 473, 472), (493, 492, 519), (493, 519, 520), (494, 493, 520), (494, 520, 521), (495, 494, 521), (495, 521, 522), (496, 495, 522), (496, 522, 523), (498, 497, 524), (498, 524, 525), (502, 498, 525), (502, 525, 526), (504, 502, 526), (504, 526, 527), (506, 504, 527), (506, 527, 528), (509, 506, 528), (509, 528, 529), (491, 509, 529), (491, 529, 530), (497, 496, 523), (497, 523, 524), (492, 491, 530), (492, 530, 519), (520, 519, 531), (520, 531, 532), (521, 520, 532), (521, 532, 533), (522, 521, 533), (522, 533, 534), (523, 522, 534), (523, 534, 535), (525, 524, 536), (525, 536, 537), (526, 525, 537), (526, 537, 538), (527, 526, 538), (527, 538, 539), (528, 527, 539), (528, 539, 540), (529, 528, 540), (529, 540, 541), (530, 529, 541), (530, 541, 542), (524, 523, 535), (524, 535, 536), (519, 530, 542), (519, 542, 531), (532, 531, 543), (533, 532, 543), (534, 533, 543), (535, 534, 543), (537, 536, 543), (538, 537, 543), (539, 538, 543), (540, 539, 543), (541, 540, 543), (542, 541, 543), (536, 535, 543), (531, 542, 543), (471, 475, 544), (471, 544, 545), (475, 477, 546), (475, 546, 544), (477, 479, 547), (477, 547, 546), (479, 481, 548), (479, 548, 547), (481, 483, 549), (481, 549, 548), (483, 485, 550), (483, 550, 549), (485, 487, 551), (485, 551, 550), (489, 511, 552), (489, 552, 553), (511, 512, 554), (511, 554, 552), (512, 513, 555), (512, 555, 554), (513, 514, 556), (513, 556, 555), (514, 515, 557), (514, 557, 556), (515, 516, 558), (515, 558, 557), (516, 517, 559), (516, 559, 558), (517, 518, 560), (517, 560, 559), (518, 472, 561), (518, 561, 560), (472, 471, 545), (472, 545, 561), (487, 489, 553), (487, 553, 551), (562, 563, 564), (563, 565, 564), (565, 566, 564), (566, 567, 564), (567, 568, 564), (568, 569, 564), (569, 570, 564), (571, 572, 564), (572, 573, 564), (573, 574, 564), (574, 575, 564), (575, 576, 564), (576, 577, 564), (577, 578, 564), (578, 579, 564), (579, 580, 564), (580, 562, 564), (570, 571, 564)])
me_material.polygons.foreach_set('use_smooth', [True] * 902)
_uv = me_material.uv_layers.new(name='UVTex')
_uv.uv.foreach_set('vector', [0.1083, 0.5167, 0.1083, 0.5102, 0.1338, 0.5102, 0.1338, 0.5102, 0.1338, 0.5167, 0.1083, 0.5167, 0.1338, 0.5167, 0.1338, 0.5102, 0.1533, 0.5102, 0.1533, 0.5102, 0.1533, 0.5167, 0.1338, 0.5167, 0.1533, 0.5167, 0.1533, 0.5102, 0.1728, 0.5102, 0.1728, 0.5102, 0.1728, 0.5167, 0.1533, 0.5167, 0.1728, 0.5167, 0.1728, 0.5102, 0.1988, 0.5102, 0.1988, 0.5102, 0.1988, 0.5167, 0.1728, 0.5167, 0.1083, 0.5164, 0.1083, 0.5099, 0.1338, 0.5099, 0.1338, 0.5099, 0.1338, 0.5164, 0.1083, 0.5164, 0.1338, 0.5164, 0.1338, 0.5099, 0.1533, 0.5099, 0.1533, 0.5099, 0.1533, 0.5164, 0.1338, 0.5164, 0.1533, 0.5164, 0.1533, 0.5099, 0.1728, 0.5099, 0.1728, 0.5099, 0.1728, 0.5164, 0.1533, 0.5164, 0.1728, 0.5164, 0.1728, 0.5099, 0.1988, 0.5102, 0.1988, 0.5102, 0.1988, 0.5164, 0.1728, 0.5164, 0.1083, 0.5167, 0.1338, 0.5102, 0.1083, 0.5102, 0.1338, 0.5102, 0.1083, 0.5167, 0.1338, 0.5167, 0.1338, 0.5167, 0.1533, 0.5102, 0.1338, 0.5102, 0.1533, 0.5102, 0.1338, 0.5167, 0.1533, 0.5167, 0.1533, 0.5167, 0.1728, 0.5102, 0.1533, 0.5102, 0.1728, 0.5102, 0.1533, 0.5167, 0.1728, 0.5167, 0.1728, 0.5167, 0.1988, 0.5102, 0.1728, 0.5102, 0.1988, 0.5102, 0.1728, 0.5167, 0.1988, 0.5167, 0.1083, 0.5164, 0.1338, 0.5099, 0.1083, 0.5099, 0.1338, 0.5099, 0.1083, 0.5164, 0.1338, 0.5164, 0.1338, 0.5164, 0.1533, 0.5099, 0.1338, 0.5099, 0.1533, 0.5099, 0.1338, 0.5164, 0.1533, 0.5164, 0.1533, 0.5164, 0.1728, 0.5099, 0.1533, 0.5099, 0.1728, 0.5099, 0.1533, 0.5164, 0.1728, 0.5164, 0.1728, 0.5164, 0.1988, 0.5102, 0.1728, 0.5099, 0.1988, 0.5102, 0.1728, 0.5164, 0.1988, 0.5164, 0.624, 0.9404, 0.6465, 0.9336, 0.6628, 0.9981, 0.6628, 0.9981, 0.6112, 0.9821, 0.624, 0.9404, 0.6628, 0.9981, 0.6465, 0.9336, 0.6672, 0.9042, 0.6672, 0.9042, 0.6916, 0.9862, 0.6628, 0.9981, 0.6672, 0.9042, 0.7169, 0.9492, 0.6916, 0.9862, 0.7169, 0.9492, 0.6672, 0.9042, 0.7294, 0.9042, 0.624, 0.9404, 0.6112, 0.9821, 0.6049, 0.9042, 0.6628, 0.9981, 0.6095, 1.0, 0.6112, 0.9821, 0.5571, 0.9786, 0.5724, 0.9042, 0.6049, 0.9042, 0.6049, 0.9042, 0.6112, 0.9821, 0.5571, 0.9786, 0.5364, 0.9488, 0.5571, 0.9786, 0.5451, 1.0, 0.5451, 1.0, 0.5096, 0.9645, 0.5364, 0.9488, 0.6095, 1.0, 0.5451, 1.0, 0.5571, 0.9786, 0.5571, 0.9786, 0.6112, 0.9821, 0.6095, 1.0, 0.5364, 0.9488, 0.5261, 0.9042, 0.5724, 0.9042, 0.5724, 0.9042, 0.5571, 0.9786, 0.5364, 0.9488, 0.5001, 0.9042, 0.5261, 0.9042, 0.5364, 0.9488, 0.5364, 0.9488, 0.5096, 0.9645, 0.5001, 0.9042, 0.0051, 0.5121, 0.005158, 0.5169, 0.4933, 0.5168, 0.4932, 0.512, 0.0051, 0.5121, 0.4933, 0.5168, 0.005158, 0.5169, 0.0051, 0.5121, 0.4932, 0.512, 0.4932, 0.512, 0.4933, 0.5168, 0.005158, 0.5169, 0.0051, 0.5121, 0.005042, 0.5073, 0.4932, 0.5072, 0.4932, 0.5072, 0.4932, 0.512, 0.0051, 0.5121, 0.005042, 0.5073, 0.0051, 0.5121, 0.4932, 0.512, 0.4932, 0.512, 0.4932, 0.5072, 0.005042, 0.5073, 0.005158, 0.5169, 0.0051, 0.5121, 0.0051, 0.5121, 0.0051, 0.5121, 0.005042, 0.5073, 0.0051, 0.5121, 0.3613, 0.5373, 0.3492, 0.554, 0.3569, 0.5373, 0.3613, 0.5373, 0.3613, 0.554, 0.3492, 0.554, 0.3613, 0.5373, 0.3733, 0.554, 0.3657, 0.5373, 0.3613, 0.5373, 0.3613, 0.554, 0.3733, 0.554, 0.3492, 0.554, 0.3613, 0.554, 0.3613, 0.639, 0.3613, 0.554, 0.3492, 0.554, 0.3613, 0.639, 0.3492, 0.554, 0.3613, 0.554, 0.3613, 0.5373, 0.3613, 0.5373, 0.3569, 0.5373, 0.3492, 0.554, 0.3733, 0.554, 0.3613, 0.554, 0.3613, 0.639, 0.3613, 0.554, 0.3733, 0.554, 0.3613, 0.639, 0.3733, 0.554, 0.3613, 0.554, 0.3613, 0.5373, 0.3613, 0.5373, 0.3657, 0.5373, 0.3733, 0.554, 0.5364, 0.9488, 0.5001, 0.9042, 0.5096, 0.9645, 0.5001, 0.9042, 0.5364, 0.9488, 0.5261, 0.9042, 0.5724, 0.9042, 0.5364, 0.9488, 0.5571, 0.9786, 0.5364, 0.9488, 0.5724, 0.9042, 0.5261, 0.9042, 0.5571, 0.9786, 0.6095, 1.0, 0.6112, 0.9821, 0.6095, 1.0, 0.5571, 0.9786, 0.5451, 1.0, 0.5451, 1.0, 0.5364, 0.9488, 0.5096, 0.9645, 0.5364, 0.9488, 0.5451, 1.0, 0.5571, 0.9786, 0.6049, 0.9042, 0.5571, 0.9786, 0.6112, 0.9821, 0.5571, 0.9786, 0.6049, 0.9042, 0.5724, 0.9042, 0.6628, 0.9981, 0.6112, 0.9821, 0.6095, 1.0, 0.624, 0.9404, 0.6049, 0.9042, 0.6112, 0.9821, 0.7169, 0.9492, 0.7294, 0.9042, 0.6672, 0.9042, 0.6672, 0.9042, 0.6916, 0.9862, 0.7169, 0.9492, 0.6672, 0.9042, 0.6628, 0.9981, 0.6916, 0.9862, 0.6628, 0.9981, 0.6672, 0.9042, 0.6465, 0.9336, 0.6628, 0.9981, 0.624, 0.9404, 0.6112, 0.9821, 0.624, 0.9404, 0.6628, 0.9981, 0.6465, 0.9336, 0.5516, 0.974, 0.5835, 0.9702, 0.5823, 0.9553, 0.5516, 0.974, 0.5823, 0.9553, 0.5476, 0.9551, 0.612, 0.968, 0.5823, 0.9553, 0.5835, 0.9702, 0.5823, 0.9553, 0.612, 0.968, 0.6126, 0.9552, 0.6333, 0.9672, 0.6126, 0.9552, 0.612, 0.968, 0.6126, 0.9552, 0.6333, 0.9672, 0.6305, 0.9556, 0.6561, 0.9672, 0.6305, 0.9556, 0.6333, 0.9672, 0.6305, 0.9556, 0.6561, 0.9672, 0.6601, 0.9583, 0.675, 0.964, 0.6601, 0.9583, 0.6561, 0.9672, 0.675, 0.964, 0.6561, 0.9672, 0.6601, 0.9583, 0.6305, 0.9556, 0.6601, 0.9583, 0.6561, 0.9672, 0.6561, 0.9672, 0.6333, 0.9672, 0.6305, 0.9556, 0.6126, 0.9552, 0.6305, 0.9556, 0.6333, 0.9672, 0.6333, 0.9672, 0.612, 0.968, 0.6126, 0.9552, 0.5823, 0.9553, 0.6126, 0.9552, 0.612, 0.968, 0.612, 0.968, 0.5835, 0.9702, 0.5823, 0.9553, 0.5516, 0.974, 0.5476, 0.9551, 0.5823, 0.9553, 0.5516, 0.974, 0.5823, 0.9553, 0.5835, 0.9702, 0.8125, 0.9565, 0.8004, 0.9389, 0.8208, 0.9544, 0.8004, 0.9389, 0.81, 0.9388, 0.8208, 0.9544, 0.8214, 0.9396, 0.8313, 0.9531, 0.8208, 0.9544, 0.8208, 0.9544, 0.81, 0.9388, 0.8214, 0.9396, 0.754, 0.9786, 0.7439, 0.9836, 0.7431, 0.9512, 0.7431, 0.9512, 0.7537, 0.9559, 0.754, 0.9786, 0.7667, 0.9403, 0.7537, 0.9559, 0.7431, 0.9512, 0.8018, 0.9696, 0.754, 0.9786, 0.7537, 0.9559, 0.8018, 0.9539, 0.8018, 0.9696, 0.7537, 0.9559, 0.799, 0.9787, 0.8115, 0.9732, 0.791, 0.9969, 0.7707, 0.9913, 0.799, 0.9787, 0.791, 0.9969, 0.754, 0.9786, 0.8018, 0.9696, 0.7707, 0.9913, 0.8018, 0.9696, 0.799, 0.9787, 0.7707, 0.9913, 0.7707, 0.9913, 0.7439, 0.9836, 0.754, 0.9786, 0.799, 0.9787, 0.8018, 0.9696, 0.8115, 0.9732, 0.8125, 0.9565, 0.8018, 0.9696, 0.8018, 0.9539, 0.8018, 0.9539, 0.8004, 0.9389, 0.8125, 0.9565, 0.7667, 0.9403, 0.8004, 0.9389, 0.8018, 0.9539, 0.8018, 0.9539, 0.7537, 0.9559, 0.7667, 0.9403, 0.7827, 0.9933, 0.7825, 0.9871, 0.7846, 0.9895, 0.7712, 0.9944, 0.7691, 0.9894, 0.7731, 0.9869, 0.7712, 0.9944, 0.7731, 0.9869, 0.7825, 0.9871, 0.7825, 0.9871, 0.7827, 0.9933, 0.7749, 0.9949, 0.7712, 0.9944, 0.7825, 0.9871, 0.7749, 0.9949, 0.8208, 0.9544, 0.81, 0.9388, 0.8004, 0.9389, 0.8004, 0.9389, 0.8125, 0.9565, 0.8208, 0.9544, 0.8214, 0.9396, 0.81, 0.9388, 0.8208, 0.9544, 0.8208, 0.9544, 0.8313, 0.9531, 0.8214, 0.9396, 0.754, 0.9786, 0.7537, 0.9559, 0.7431, 0.9512, 0.7431, 0.9512, 0.7439, 0.9836, 0.754, 0.9786, 0.7667, 0.9403, 0.7431, 0.9512, 0.7537, 0.9559, 0.8018, 0.9696, 0.8018, 0.9539, 0.7537, 0.9559, 0.7537, 0.9559, 0.754, 0.9786, 0.8018, 0.9696, 0.799, 0.9787, 0.791, 0.9969, 0.8115, 0.9732, 0.7707, 0.9913, 0.791, 0.9969, 0.799, 0.9787, 0.7707, 0.9913, 0.799, 0.9787, 0.8018, 0.9696, 0.8018, 0.9696, 0.754, 0.9786, 0.7707, 0.9913, 0.7707, 0.9913, 0.754, 0.9786, 0.7439, 0.9836, 0.8115, 0.9732, 0.8018, 0.9696, 0.799, 0.9787, 0.8018, 0.9539, 0.8018, 0.9696, 0.8125, 0.9565, 0.8018, 0.9539, 0.8125, 0.9565, 0.8004, 0.9389, 0.7667, 0.9403, 0.7537, 0.9559, 0.8018, 0.9539, 0.8018, 0.9539, 0.8004, 0.9389, 0.7667, 0.9403, 0.7827, 0.9933, 0.7846, 0.9895, 0.7825, 0.9871, 0.7731, 0.9869, 0.7691, 0.9894, 0.7712, 0.9944, 0.7749, 0.9949, 0.7827, 0.9933, 0.7825, 0.9871, 0.7712, 0.9944, 0.7749, 0.9949, 0.7825, 0.9871, 0.7731, 0.9869, 0.7712, 0.9944, 0.7825, 0.9871, 0.5195, 0.5765, 0.5553, 0.5771, 0.5565, 0.6044, 0.5195, 0.6041, 0.5195, 0.5765, 0.5565, 0.6044, 0.6069, 0.6044, 0.5565, 0.6044, 0.5553, 0.5771, 0.5553, 0.5771, 0.6046, 0.5772, 0.6069, 0.6044, 0.5195, 0.6041, 0.5565, 0.6044, 0.558, 0.6338, 0.558, 0.6338, 0.5195, 0.6328, 0.5195, 0.6041, 0.5195, 0.6621, 0.5195, 0.6328, 0.558, 0.6338, 0.558, 0.6338, 0.5629, 0.6629, 0.5195, 0.6621, 0.5629, 0.6629, 0.5628, 0.6981, 0.5195, 0.6937, 0.5195, 0.6937, 0.5195, 0.6621, 0.5629, 0.6629, 0.6243, 0.7048, 0.577, 0.7271, 0.5628, 0.6981, 0.577, 0.7271, 0.5457, 0.7269, 0.5628, 0.6981, 0.558, 0.6338, 0.5565, 0.6044, 0.6069, 0.6044, 0.6069, 0.6044, 0.6064, 0.6349, 0.558, 0.6338, 0.6064, 0.6349, 0.6069, 0.6044, 0.6344, 0.6026, 0.6344, 0.6026, 0.6468, 0.6425, 0.6064, 0.6349, 0.6064, 0.6349, 0.6468, 0.6425, 0.6549, 0.666, 0.6549, 0.666, 0.6182, 0.6867, 0.6064, 0.6349, 0.5194, 0.8754, 0.5194, 0.8349, 0.5613, 0.8349, 0.5613, 0.8349, 0.5719, 0.874, 0.5194, 0.8754, 0.6213, 0.7916, 0.5625, 0.8036, 0.5683, 0.7787, 0.5683, 0.7787, 0.6284, 0.7584, 0.6213, 0.7916, 0.5719, 0.874, 0.5613, 0.8349, 0.6132, 0.8305, 0.5625, 0.8036, 0.6213, 0.7916, 0.6132, 0.8305, 0.6132, 0.8305, 0.5613, 0.8349, 0.5625, 0.8036, 0.5194, 0.8043, 0.5625, 0.8036, 0.5613, 0.8349, 0.5613, 0.8349, 0.5194, 0.8349, 0.5194, 0.8043, 0.5194, 0.7752, 0.5683, 0.7787, 0.5625, 0.8036, 0.5625, 0.8036, 0.5194, 0.8043, 0.5194, 0.7752, 0.577, 0.7271, 0.589, 0.7571, 0.5514, 0.7439, 0.5514, 0.7439, 0.5457, 0.7269, 0.577, 0.7271, 0.655, 0.7806, 0.6132, 0.8305, 0.6213, 0.7916, 0.589, 0.7571, 0.577, 0.7271, 0.6243, 0.7048, 0.6243, 0.7048, 0.6233, 0.7365, 0.589, 0.7571, 0.589, 0.7571, 0.6233, 0.7365, 0.6284, 0.7584, 0.6284, 0.7584, 0.5683, 0.7787, 0.589, 0.7571, 0.6598, 0.7235, 0.6598, 0.7546, 0.6284, 0.7584, 0.6963, 0.723, 0.6971, 0.6932, 0.7536, 0.6937, 0.7536, 0.6937, 0.7536, 0.723, 0.6963, 0.723, 0.6577, 0.6883, 0.6971, 0.6932, 0.6963, 0.723, 0.6963, 0.723, 0.6598, 0.7235, 0.6577, 0.6883, 0.7458, 0.7464, 0.7008, 0.747, 0.6963, 0.723, 0.6963, 0.723, 0.7536, 0.723, 0.7458, 0.7464, 0.6963, 0.723, 0.7008, 0.7472, 0.6598, 0.7546, 0.6598, 0.7546, 0.6598, 0.7235, 0.6963, 0.723, 0.7536, 0.723, 0.7536, 0.6937, 0.779, 0.6937, 0.779, 0.6937, 0.779, 0.723, 0.7536, 0.723, 0.7596, 0.7464, 0.7458, 0.7464, 0.7536, 0.723, 0.8207, 0.723, 0.8207, 0.7464, 0.779, 0.723, 0.779, 0.723, 0.779, 0.6937, 0.8207, 0.723, 0.779, 0.7464, 0.779, 0.723, 0.8207, 0.7464, 0.8207, 0.7464, 0.8207, 0.774, 0.779, 0.7464, 0.8207, 0.6937, 0.8207, 0.723, 0.779, 0.6937, 0.779, 0.6937, 0.779, 0.6663, 0.8207, 0.6937, 0.8207, 0.6663, 0.8207, 0.6937, 0.779, 0.6663, 0.779, 0.774, 0.779, 0.7464, 0.8207, 0.774, 0.779, 0.6663, 0.779, 0.6937, 0.7536, 0.6937, 0.7536, 0.6937, 0.7536, 0.6663, 0.779, 0.6663, 0.7536, 0.7738, 0.7458, 0.7464, 0.7596, 0.7464, 0.6862, 0.6663, 0.6971, 0.6932, 0.6577, 0.6883, 0.6577, 0.6883, 0.6549, 0.666, 0.6862, 0.6663, 0.7536, 0.6937, 0.6971, 0.6932, 0.6862, 0.6663, 0.6862, 0.6663, 0.7536, 0.6663, 0.7536, 0.6937, 0.6598, 0.7546, 0.7008, 0.7472, 0.6862, 0.7738, 0.6862, 0.7738, 0.655, 0.7806, 0.6598, 0.7546, 0.6862, 0.7738, 0.7008, 0.747, 0.7458, 0.7464, 0.7458, 0.7464, 0.7536, 0.7738, 0.6862, 0.7738, 0.6598, 0.7546, 0.6213, 0.7916, 0.6284, 0.7584, 0.779, 0.723, 0.779, 0.7464, 0.7596, 0.7464, 0.7596, 0.7464, 0.7536, 0.723, 0.779, 0.723, 0.7536, 0.7738, 0.7596, 0.7464, 0.779, 0.7464, 0.779, 0.7464, 0.779, 0.774, 0.7536, 0.7738, 0.6233, 0.7365, 0.6243, 0.7048, 0.6598, 0.7235, 0.6598, 0.7546, 0.655, 0.7806, 0.6213, 0.7916, 0.6182, 0.6867, 0.6549, 0.666, 0.6577, 0.6883, 0.6284, 0.7584, 0.6233, 0.7365, 0.6598, 0.7235, 0.6046, 0.5772, 0.6372, 0.5772, 0.6344, 0.6026, 0.6344, 0.6026, 0.6069, 0.6044, 0.6046, 0.5772, 0.5732, 0.8998, 0.5194, 0.899, 0.5194, 0.8754, 0.5194, 0.8754, 0.5719, 0.874, 0.5732, 0.8998, 0.5195, 0.5765, 0.5195, 0.6041, 0.4831, 0.6045, 0.4843, 0.5771, 0.5195, 0.5765, 0.4831, 0.6045, 0.4326, 0.6044, 0.435, 0.5771, 0.4843, 0.5771, 0.4843, 0.5771, 0.4831, 0.6045, 0.4326, 0.6044, 0.5195, 0.6041, 0.5195, 0.6328, 0.4815, 0.6338, 0.4815, 0.6338, 0.4831, 0.6045, 0.5195, 0.6041, 0.5195, 0.6621, 0.4767, 0.6629, 0.4815, 0.6338, 0.4815, 0.6338, 0.5195, 0.6328, 0.5195, 0.6621, 0.4767, 0.6629, 0.5195, 0.6621, 0.5195, 0.6937, 0.5195, 0.6937, 0.4764, 0.6982, 0.4767, 0.6629, 0.4152, 0.7048, 0.4764, 0.6982, 0.4622, 0.7272, 0.4764, 0.6982, 0.4939, 0.727, 0.4622, 0.7272, 0.4815, 0.6338, 0.4335, 0.6351, 0.4326, 0.6044, 0.4326, 0.6044, 0.4831, 0.6045, 0.4815, 0.6338, 0.4335, 0.6351, 0.3926, 0.6424, 0.4051, 0.6026, 0.4051, 0.6026, 0.4326, 0.6044, 0.4335, 0.6351, 0.4335, 0.6351, 0.4211, 0.6868, 0.3845, 0.666, 0.3845, 0.666, 0.3926, 0.6424, 0.4335, 0.6351, 0.5194, 0.8754, 0.4676, 0.874, 0.4783, 0.835, 0.4783, 0.835, 0.5194, 0.8349, 0.5194, 0.8754, 0.4184, 0.7915, 0.411, 0.7585, 0.471, 0.7786, 0.471, 0.7786, 0.4769, 0.8038, 0.4184, 0.7915, 0.4676, 0.874, 0.4262, 0.8304, 0.4783, 0.835, 0.4769, 0.8038, 0.4783, 0.835, 0.4262, 0.8304, 0.4262, 0.8304, 0.4184, 0.7915, 0.4769, 0.8038, 0.5194, 0.8043, 0.5194, 0.8349, 0.4783, 0.835, 0.4783, 0.835, 0.4769, 0.8038, 0.5194, 0.8043, 0.5194, 0.7752, 0.5194, 0.8043, 0.4769, 0.8038, 0.4769, 0.8038, 0.471, 0.7786, 0.5194, 0.7752, 0.4622, 0.7272, 0.4939, 0.727, 0.4882, 0.7439, 0.4882, 0.7439, 0.4505, 0.757, 0.4622, 0.7272, 0.3845, 0.7806, 0.4184, 0.7915, 0.4262, 0.8304, 0.4505, 0.757, 0.4163, 0.7365, 0.4152, 0.7048, 0.4152, 0.7048, 0.4622, 0.7272, 0.4505, 0.757, 0.4505, 0.757, 0.471, 0.7786, 0.411, 0.7585, 0.411, 0.7585, 0.4163, 0.7365, 0.4505, 0.757, 0.3774, 0.7239, 0.411, 0.7585, 0.3797, 0.7545, 0.6963, 0.723, 0.7536, 0.723, 0.7536, 0.6937, 0.7536, 0.6937, 0.6971, 0.6932, 0.6963, 0.723, 0.6577, 0.6883, 0.6598, 0.7235, 0.6963, 0.723, 0.6963, 0.723, 0.6971, 0.6932, 0.6577, 0.6883, 0.7458, 0.7464, 0.7536, 0.723, 0.6963, 0.723, 0.6963, 0.723, 0.7008, 0.747, 0.7458, 0.7464, 0.6963, 0.723, 0.6598, 0.7235, 0.6598, 0.7546, 0.6598, 0.7546, 0.7008, 0.7472, 0.6963, 0.723, 0.7536, 0.723, 0.779, 0.723, 0.779, 0.6937, 0.779, 0.6937, 0.7536, 0.6937, 0.7536, 0.723, 0.7596, 0.7464, 0.7536, 0.723, 0.7458, 0.7464, 0.8207, 0.723, 0.779, 0.6937, 0.779, 0.723, 0.779, 0.723, 0.8207, 0.7464, 0.8207, 0.723, 0.779, 0.7464, 0.8207, 0.774, 0.8207, 0.7464, 0.8207, 0.7464, 0.779, 0.723, 0.779, 0.7464, 0.779, 0.6937, 0.8207, 0.723, 0.8207, 0.6937, 0.8207, 0.6937, 0.779, 0.6663, 0.779, 0.6937, 0.8207, 0.774, 0.779, 0.7464, 0.779, 0.774, 0.779, 0.6663, 0.8207, 0.6937, 0.8207, 0.6663, 0.779, 0.6663, 0.7536, 0.6663, 0.7536, 0.6937, 0.7536, 0.6937, 0.779, 0.6937, 0.779, 0.6663, 0.7536, 0.7738, 0.7596, 0.7464, 0.7458, 0.7464, 0.6862, 0.6663, 0.655, 0.666, 0.6577, 0.6883, 0.6577, 0.6883, 0.6971, 0.6932, 0.6862, 0.6663, 0.7536, 0.6937, 0.7536, 0.6663, 0.6862, 0.6663, 0.6862, 0.6663, 0.6971, 0.6932, 0.7536, 0.6937, 0.6598, 0.7546, 0.655, 0.7806, 0.6862, 0.7738, 0.6862, 0.7738, 0.7008, 0.7472, 0.6598, 0.7546, 0.6862, 0.7738, 0.7536, 0.7738, 0.7458, 0.7464, 0.7458, 0.7464, 0.7008, 0.747, 0.6862, 0.7738, 0.3797, 0.7545, 0.411, 0.7585, 0.4184, 0.7915, 0.779, 0.723, 0.7536, 0.723, 0.7596, 0.7464, 0.7596, 0.7464, 0.779, 0.7464, 0.779, 0.723, 0.7536, 0.7738, 0.779, 0.774, 0.779, 0.7464, 0.779, 0.7464, 0.7596, 0.7464, 0.7536, 0.7738, 0.4163, 0.7365, 0.3774, 0.7239, 0.4152, 0.7048, 0.3797, 0.7545, 0.4184, 0.7915, 0.3845, 0.7806, 0.4211, 0.6868, 0.3819, 0.6883, 0.3845, 0.666, 0.411, 0.7585, 0.3774, 0.7239, 0.4163, 0.7365, 0.435, 0.5771, 0.4326, 0.6044, 0.4051, 0.6026, 0.4051, 0.6026, 0.4024, 0.5772, 0.435, 0.5771, 0.4664, 0.8998, 0.4676, 0.874, 0.5194, 0.8754, 0.5194, 0.8754, 0.5194, 0.899, 0.4664, 0.8998, 0.6932, 0.5561, 0.6932, 0.5769, 0.6747, 0.577, 0.6747, 0.577, 0.676, 0.5559, 0.6932, 0.5561, 0.6747, 0.577, 0.6932, 0.5769, 0.6932, 0.5911, 0.6932, 0.5911, 0.6753, 0.5927, 0.6747, 0.577, 0.7185, 0.5561, 0.7185, 0.5354, 0.7881, 0.5374, 0.7881, 0.5374, 0.7881, 0.5561, 0.7185, 0.5561, 0.7881, 0.5765, 0.7185, 0.5775, 0.7185, 0.5561, 0.7185, 0.5561, 0.7881, 0.5561, 0.7881, 0.5765, 0.7185, 0.5561, 0.7185, 0.5775, 0.6932, 0.5769, 0.6932, 0.5769, 0.6932, 0.5561, 0.7185, 0.5561, 0.7185, 0.5561, 0.6932, 0.5561, 0.6932, 0.5342, 0.6932, 0.5342, 0.7185, 0.5354, 0.7185, 0.5561, 0.7881, 0.5765, 0.7881, 0.5939, 0.7185, 0.5974, 0.7185, 0.5974, 0.7185, 0.5775, 0.7881, 0.5765, 0.7185, 0.5148, 0.7881, 0.5184, 0.7881, 0.5374, 0.7881, 0.5374, 0.7185, 0.5354, 0.7185, 0.5148, 0.7185, 0.5148, 0.7185, 0.5354, 0.6932, 0.5342, 0.6932, 0.5342, 0.6932, 0.5197, 0.7185, 0.5148, 0.7185, 0.5974, 0.6932, 0.5911, 0.6932, 0.5769, 0.6932, 0.5769, 0.7185, 0.5775, 0.7185, 0.5974, 0.6695, 0.5334, 0.676, 0.5179, 0.6814, 0.5278, 0.6932, 0.5342, 0.6814, 0.5416, 0.6814, 0.5278, 0.6695, 0.5334, 0.6814, 0.5416, 0.676, 0.5559, 0.6695, 0.5334, 0.6814, 0.5278, 0.6814, 0.5416, 0.6625, 0.5771, 0.6747, 0.577, 0.6645, 0.5954, 0.6695, 0.5334, 0.676, 0.5559, 0.6565, 0.5549, 0.6565, 0.5549, 0.6607, 0.5351, 0.6695, 0.5334, 0.6655, 0.5078, 0.676, 0.5179, 0.6695, 0.5334, 0.6695, 0.5334, 0.6607, 0.5351, 0.6655, 0.5078, 0.6645, 0.5954, 0.6747, 0.577, 0.6753, 0.5927, 0.6753, 0.5927, 0.6646, 0.6143, 0.6645, 0.5954, 0.6747, 0.577, 0.6625, 0.5771, 0.6565, 0.5549, 0.6565, 0.5549, 0.676, 0.5559, 0.6747, 0.577, 0.6932, 0.5561, 0.676, 0.5559, 0.6747, 0.577, 0.6747, 0.577, 0.6932, 0.5769, 0.6932, 0.5561, 0.6747, 0.577, 0.6753, 0.5927, 0.6932, 0.5911, 0.6932, 0.5911, 0.6932, 0.5769, 0.6747, 0.577, 0.7185, 0.5561, 0.7881, 0.5561, 0.7881, 0.5374, 0.7881, 0.5374, 0.7185, 0.5354, 0.7185, 0.5561, 0.7881, 0.5765, 0.7881, 0.5561, 0.7185, 0.5561, 0.7185, 0.5561, 0.7185, 0.5775, 0.7881, 0.5765, 0.7185, 0.5561, 0.6932, 0.5561, 0.6932, 0.5769, 0.6932, 0.5769, 0.7185, 0.5775, 0.7185, 0.5561, 0.7185, 0.5561, 0.7185, 0.5354, 0.6932, 0.5342, 0.6932, 0.5342, 0.6932, 0.5561, 0.7185, 0.5561, 0.7881, 0.5765, 0.7185, 0.5775, 0.7185, 0.5974, 0.7185, 0.5974, 0.7881, 0.5939, 0.7881, 0.5765, 0.7185, 0.5148, 0.7185, 0.5354, 0.7881, 0.5374, 0.7881, 0.5374, 0.7881, 0.5184, 0.7185, 0.5148, 0.7185, 0.5148, 0.6932, 0.5197, 0.6932, 0.5342, 0.6932, 0.5342, 0.7185, 0.5354, 0.7185, 0.5148, 0.7185, 0.5974, 0.7185, 0.5775, 0.6932, 0.5769, 0.6932, 0.5769, 0.6932, 0.5911, 0.7185, 0.5974, 0.6695, 0.5334, 0.6814, 0.5278, 0.676, 0.5179, 0.6932, 0.5342, 0.6814, 0.5278, 0.6814, 0.5416, 0.6695, 0.5334, 0.676, 0.5559, 0.6814, 0.5416, 0.6695, 0.5334, 0.6814, 0.5416, 0.6814, 0.5278, 0.6625, 0.5771, 0.6645, 0.5954, 0.6747, 0.577, 0.6695, 0.5334, 0.6607, 0.5351, 0.6565, 0.5549, 0.6565, 0.5549, 0.676, 0.5559, 0.6695, 0.5334, 0.6655, 0.5078, 0.6607, 0.5351, 0.6695, 0.5334, 0.6695, 0.5334, 0.676, 0.5179, 0.6655, 0.5078, 0.6645, 0.5954, 0.6646, 0.6143, 0.6753, 0.5927, 0.6753, 0.5927, 0.6747, 0.577, 0.6645, 0.5954, 0.6747, 0.577, 0.676, 0.5559, 0.6565, 0.5549, 0.6565, 0.5549, 0.6625, 0.5771, 0.6747, 0.577, 0.5721, 0.5505, 0.5381, 0.5502, 0.539, 0.5273, 0.539, 0.5273, 0.5718, 0.5273, 0.5721, 0.5505, 0.626, 0.5089, 0.6377, 0.5277, 0.6122, 0.5272, 0.6109, 0.5501, 0.6122, 0.5272, 0.6377, 0.5277, 0.6377, 0.5277, 0.6378, 0.5473, 0.6109, 0.5501, 0.5721, 0.5505, 0.6109, 0.5501, 0.6093, 0.5693, 0.6093, 0.5693, 0.5726, 0.5699, 0.5721, 0.5505, 0.5718, 0.5273, 0.539, 0.5273, 0.5564, 0.5062, 0.5294, 0.5078, 0.539, 0.5273, 0.5063, 0.5288, 0.539, 0.5273, 0.5381, 0.5502, 0.5058, 0.55, 0.5058, 0.55, 0.5063, 0.5288, 0.539, 0.5273, 0.5564, 0.5062, 0.539, 0.5273, 0.5294, 0.5078, 0.5063, 0.5288, 0.5098, 0.5079, 0.5294, 0.5078, 0.5978, 0.5059, 0.626, 0.5089, 0.6122, 0.5272, 0.5564, 0.5062, 0.5978, 0.5059, 0.5718, 0.5273, 0.6109, 0.5501, 0.5721, 0.5505, 0.5718, 0.5273, 0.5718, 0.5273, 0.6122, 0.5272, 0.6109, 0.5501, 0.6122, 0.5272, 0.5718, 0.5273, 0.5978, 0.5059, 0.5721, 0.5505, 0.5718, 0.5273, 0.539, 0.5273, 0.539, 0.5273, 0.5381, 0.5502, 0.5721, 0.5505, 0.626, 0.5089, 0.6122, 0.5272, 0.6377, 0.5277, 0.6109, 0.5501, 0.6378, 0.5473, 0.6377, 0.5277, 0.6377, 0.5277, 0.6122, 0.5272, 0.6109, 0.5501, 0.5721, 0.5505, 0.5726, 0.5699, 0.6093, 0.5693, 0.6093, 0.5693, 0.6109, 0.5501, 0.5721, 0.5505, 0.5718, 0.5273, 0.5564, 0.5062, 0.539, 0.5273, 0.5294, 0.5078, 0.5063, 0.5288, 0.539, 0.5273, 0.539, 0.5273, 0.5063, 0.5288, 0.5058, 0.55, 0.5058, 0.55, 0.5381, 0.5502, 0.539, 0.5273, 0.5564, 0.5062, 0.5294, 0.5078, 0.539, 0.5273, 0.5063, 0.5288, 0.5294, 0.5078, 0.5098, 0.5079, 0.5978, 0.5059, 0.6122, 0.5272, 0.626, 0.5089, 0.5564, 0.5062, 0.5718, 0.5273, 0.5978, 0.5059, 0.6109, 0.5501, 0.6122, 0.5272, 0.5718, 0.5273, 0.5718, 0.5273, 0.5721, 0.5505, 0.6109, 0.5501, 0.6122, 0.5272, 0.5978, 0.5059, 0.5718, 0.5273, 0.9987, 0.8193, 0.9993, 0.8847, 0.9646, 0.8847, 0.9646, 0.8847, 0.9647, 0.8264, 0.9987, 0.8193, 0.9646, 0.8847, 0.9993, 0.8847, 0.9994, 0.9387, 0.9994, 0.9387, 0.9697, 0.9387, 0.9646, 0.8847, 0.9697, 0.9387, 0.9996, 0.9952, 0.9745, 0.9952, 0.9996, 0.9952, 0.9697, 0.9387, 0.9994, 0.9387, 0.9261, 0.8847, 0.9271, 0.8352, 0.9647, 0.8264, 0.9647, 0.8264, 0.9646, 0.8847, 0.9261, 0.8847, 0.931, 0.9387, 0.9261, 0.8847, 0.9646, 0.8847, 0.9646, 0.8847, 0.9697, 0.9387, 0.931, 0.9387, 0.9439, 0.9952, 0.931, 0.9387, 0.9697, 0.9387, 0.9697, 0.9387, 0.9745, 0.9952, 0.9439, 0.9952, 0.8542, 0.8876, 0.8541, 0.8421, 0.9271, 0.8352, 0.9271, 0.8352, 0.9261, 0.8847, 0.8542, 0.8876, 0.8542, 0.9388, 0.8542, 0.8876, 0.9261, 0.8847, 0.9261, 0.8847, 0.931, 0.9387, 0.8542, 0.9388, 0.8539, 0.9946, 0.8542, 0.9388, 0.931, 0.9387, 0.931, 0.9387, 0.9439, 0.9952, 0.8539, 0.9946, 0.9643, 0.7695, 0.9991, 0.7695, 0.9647, 0.8264, 0.9991, 0.7695, 0.9987, 0.8193, 0.9647, 0.8264, 0.9647, 0.8264, 0.9271, 0.8352, 0.926, 0.7695, 0.926, 0.7695, 0.9643, 0.7695, 0.9647, 0.8264, 0.9271, 0.8352, 0.8541, 0.8421, 0.8542, 0.7695, 0.8542, 0.7695, 0.926, 0.7695, 0.9271, 0.8352, 0.9987, 0.7197, 0.9647, 0.7126, 0.9646, 0.6543, 0.9646, 0.6543, 0.9993, 0.6543, 0.9987, 0.7197, 0.9646, 0.6543, 0.9697, 0.6003, 0.9994, 0.6004, 0.9994, 0.6004, 0.9993, 0.6543, 0.9646, 0.6543, 0.9697, 0.6003, 0.9745, 0.5438, 0.9996, 0.5438, 0.9996, 0.5438, 0.9994, 0.6004, 0.9697, 0.6003, 0.9261, 0.6543, 0.9646, 0.6543, 0.9647, 0.7126, 0.9647, 0.7126, 0.9271, 0.7039, 0.9261, 0.6543, 0.931, 0.6003, 0.9697, 0.6003, 0.9646, 0.6543, 0.9646, 0.6543, 0.9261, 0.6543, 0.931, 0.6003, 0.9439, 0.5438, 0.9745, 0.5438, 0.9697, 0.6003, 0.9697, 0.6003, 0.931, 0.6003, 0.9439, 0.5438, 0.8542, 0.6514, 0.9261, 0.6543, 0.9271, 0.7039, 0.9271, 0.7039, 0.8541, 0.697, 0.8542, 0.6514, 0.8542, 0.6002, 0.931, 0.6003, 0.9261, 0.6543, 0.9261, 0.6543, 0.8542, 0.6514, 0.8542, 0.6002, 0.8539, 0.5445, 0.9439, 0.5438, 0.931, 0.6003, 0.931, 0.6003, 0.8542, 0.6002, 0.8539, 0.5445, 0.9987, 0.7197, 0.9991, 0.7695, 0.9647, 0.7126, 0.9991, 0.7695, 0.9643, 0.7695, 0.9647, 0.7126, 0.9647, 0.7126, 0.9643, 0.7695, 0.926, 0.7695, 0.926, 0.7695, 0.9271, 0.7039, 0.9647, 0.7126, 0.9271, 0.7039, 0.926, 0.7695, 0.8542, 0.7695, 0.8542, 0.7695, 0.8541, 0.697, 0.9271, 0.7039, 0.6577, 0.6883, 0.6598, 0.7235, 0.6243, 0.7048, 0.6577, 0.6883, 0.6243, 0.7048, 0.6182, 0.6867, 0.3819, 0.6883, 0.4211, 0.6868, 0.4152, 0.7048, 0.3819, 0.6883, 0.4152, 0.7048, 0.3774, 0.7239, 0.8207, 0.7466, 0.8207, 0.774, 0.8207, 0.6939, 0.8207, 0.6939, 0.8207, 0.723, 0.8207, 0.7466, 0.8207, 0.6663, 0.8207, 0.7466, 0.8207, 0.723, 0.8207, 0.723, 0.8207, 0.6939, 0.8207, 0.6663, 0.6713, 0.6313, 0.6712, 0.6286, 0.679, 0.6299, 0.6713, 0.6313, 0.679, 0.6299, 0.6827, 0.6342, 0.68, 0.639, 0.6713, 0.6313, 0.6827, 0.6342, 0.6634, 0.6299, 0.6712, 0.6286, 0.6713, 0.6313, 0.6597, 0.6342, 0.6634, 0.6299, 0.6713, 0.6313, 0.6624, 0.639, 0.6597, 0.6342, 0.6713, 0.6313, 0.6713, 0.6408, 0.6628, 0.6394, 0.6713, 0.6313, 0.6798, 0.6394, 0.6713, 0.6408, 0.6713, 0.6313, 0.6814, 0.5278, 0.676, 0.5179, 0.6932, 0.5197, 0.6814, 0.5278, 0.6932, 0.5197, 0.6932, 0.5342, 0.6932, 0.5561, 0.676, 0.5559, 0.6814, 0.5416, 0.6932, 0.5561, 0.6814, 0.5416, 0.6932, 0.5342, 0.6932, 0.5197, 0.676, 0.5179, 0.6814, 0.5278, 0.6932, 0.5197, 0.6814, 0.5278, 0.6932, 0.5342, 0.6814, 0.5416, 0.676, 0.5559, 0.6932, 0.5561, 0.6814, 0.5416, 0.6932, 0.5561, 0.6932, 0.5342, 0.5195, 0.7478, 0.5683, 0.7787, 0.5194, 0.7752, 0.589, 0.7571, 0.5683, 0.7787, 0.5195, 0.7478, 0.589, 0.7571, 0.5195, 0.7478, 0.5514, 0.7439, 0.471, 0.7786, 0.5195, 0.7478, 0.5194, 0.7752, 0.4505, 0.757, 0.4882, 0.7439, 0.5195, 0.7478, 0.4505, 0.757, 0.5195, 0.7478, 0.471, 0.7786, 0.4764, 0.6982, 0.5195, 0.6937, 0.5195, 0.7278, 0.4764, 0.6982, 0.5195, 0.7278, 0.4939, 0.727, 0.5628, 0.6981, 0.5457, 0.7269, 0.5195, 0.7278, 0.5628, 0.6981, 0.5195, 0.7278, 0.5195, 0.6937, 0.6182, 0.6867, 0.6243, 0.7048, 0.5628, 0.6981, 0.6182, 0.6867, 0.5628, 0.6981, 0.5629, 0.6629, 0.4764, 0.6982, 0.4152, 0.7048, 0.4211, 0.6868, 0.4764, 0.6982, 0.4211, 0.6868, 0.4767, 0.6629, 0.5629, 0.6629, 0.558, 0.6338, 0.6064, 0.6349, 0.5629, 0.6629, 0.6064, 0.6349, 0.6182, 0.6867, 0.4335, 0.6351, 0.4815, 0.6338, 0.4767, 0.6629, 0.4335, 0.6351, 0.4767, 0.6629, 0.4211, 0.6868, 0.01723, 0.627, 0.02155, 0.6346, 0.03352, 0.6277, 0.07285, 0.5938, 0.03586, 0.5645, 0.03352, 0.6277, 0.03805, 0.6411, 0.03352, 0.6277, 0.02155, 0.6346, 0.01361, 0.5972, 0.002661, 0.5977, 0.006687, 0.6307, 0.03352, 0.6277, 0.03586, 0.5645, 0.01361, 0.5972, 0.01361, 0.5972, 0.002661, 0.5942, 0.002661, 0.5977, 0.01361, 0.5972, 0.01723, 0.627, 0.03352, 0.6277, 0.02155, 0.6346, 0.01723, 0.627, 0.006687, 0.6307, 0.01361, 0.5972, 0.00657, 0.5556, 0.002661, 0.5942, 0.01361, 0.5972, 0.03586, 0.5645, 0.00657, 0.5556, 0.03352, 0.6277, 0.03805, 0.6411, 0.07486, 0.6343, 0.07486, 0.6343, 0.07285, 0.5938, 0.03352, 0.6277, 0.05373, 0.5328, 0.006084, 0.5302, 0.006788, 0.5476, 0.006788, 0.5476, 0.05641, 0.5521, 0.05373, 0.5328, 0.02155, 0.6346, 0.006687, 0.6307, 0.006549, 0.6442, 0.006549, 0.6442, 0.03805, 0.6411, 0.02155, 0.6346, 0.006687, 0.6307, 0.01723, 0.627, 0.01361, 0.5972, 0.103, 0.5831, 0.08125, 0.5482, 0.07285, 0.5938, 0.103, 0.5831, 0.143, 0.5838, 0.143, 0.5644, 0.143, 0.5644, 0.08125, 0.5482, 0.103, 0.5831, 0.07285, 0.5938, 0.08125, 0.5482, 0.05641, 0.5521, 0.08125, 0.5482, 0.05373, 0.5328, 0.05641, 0.5521, 0.109, 0.6191, 0.143, 0.6145, 0.143, 0.5838, 0.143, 0.5838, 0.103, 0.5831, 0.109, 0.6191, 0.109, 0.6191, 0.1116, 0.6464, 0.143, 0.645, 0.143, 0.645, 0.143, 0.6145, 0.109, 0.6191, 0.1116, 0.6464, 0.109, 0.6191, 0.07486, 0.6343, 0.07486, 0.6343, 0.07878, 0.6538, 0.1116, 0.6464, 0.07486, 0.6343, 0.03805, 0.6411, 0.04203, 0.6642, 0.04203, 0.6642, 0.07878, 0.6538, 0.07486, 0.6343, 0.03805, 0.6411, 0.006549, 0.6442, 0.008346, 0.6701, 0.008346, 0.6701, 0.04203, 0.6642, 0.03805, 0.6411, 0.109, 0.6191, 0.103, 0.5831, 0.07285, 0.5938, 0.07285, 0.5938, 0.07486, 0.6343, 0.109, 0.6191, 0.01723, 0.627, 0.03352, 0.6277, 0.02155, 0.6346, 0.07285, 0.5938, 0.03352, 0.6277, 0.03586, 0.5645, 0.03805, 0.6411, 0.02155, 0.6346, 0.03352, 0.6277, 0.01361, 0.5972, 0.006687, 0.6307, 0.002661, 0.5977, 0.03352, 0.6277, 0.01361, 0.5972, 0.03586, 0.5645, 0.01361, 0.5972, 0.002661, 0.5977, 0.002661, 0.5942, 0.01361, 0.5972, 0.03352, 0.6277, 0.01723, 0.627, 0.02155, 0.6346, 0.006687, 0.6307, 0.01723, 0.627, 0.01361, 0.5972, 0.002661, 0.5942, 0.00657, 0.5556, 0.01361, 0.5972, 0.00657, 0.5556, 0.03586, 0.5645, 0.03352, 0.6277, 0.07285, 0.5938, 0.07486, 0.6343, 0.07486, 0.6343, 0.03805, 0.6411, 0.03352, 0.6277, 0.05373, 0.5328, 0.05641, 0.5521, 0.006788, 0.5476, 0.006788, 0.5476, 0.006084, 0.5302, 0.05373, 0.5328, 0.02155, 0.6346, 0.03805, 0.6411, 0.006549, 0.6442, 0.006549, 0.6442, 0.006687, 0.6307, 0.02155, 0.6346, 0.006687, 0.6307, 0.01361, 0.5972, 0.01723, 0.627, 0.07285, 0.5938, 0.08125, 0.5482, 0.103, 0.5831, 0.103, 0.5831, 0.08125, 0.5482, 0.143, 0.5644, 0.143, 0.5644, 0.143, 0.5838, 0.103, 0.5831, 0.05373, 0.5328, 0.08125, 0.5482, 0.05641, 0.5521, 0.08125, 0.5482, 0.07285, 0.5938, 0.05641, 0.5521, 0.109, 0.6191, 0.103, 0.5831, 0.143, 0.5838, 0.143, 0.5838, 0.143, 0.6145, 0.109, 0.6191, 0.109, 0.6191, 0.143, 0.6145, 0.143, 0.645, 0.143, 0.645, 0.1116, 0.6464, 0.109, 0.6191, 0.1116, 0.6464, 0.07878, 0.6538, 0.07486, 0.6343, 0.07486, 0.6343, 0.109, 0.6191, 0.1116, 0.6464, 0.07486, 0.6343, 0.07878, 0.6538, 0.04203, 0.6642, 0.04203, 0.6642, 0.03805, 0.6411, 0.07486, 0.6343, 0.03805, 0.6411, 0.04203, 0.6642, 0.008346, 0.6701, 0.008346, 0.6701, 0.006549, 0.6442, 0.03805, 0.6411, 0.109, 0.6191, 0.07486, 0.6343, 0.07285, 0.5938, 0.07285, 0.5938, 0.103, 0.5831, 0.109, 0.6191, 0.05641, 0.5521, 0.03586, 0.5645, 0.07285, 0.5938, 0.03586, 0.5645, 0.05641, 0.5521, 0.07285, 0.5938, 0.03586, 0.5645, 0.006788, 0.5476, 0.00657, 0.5556, 0.03586, 0.5645, 0.00657, 0.5556, 0.006788, 0.5476, 0.03586, 0.5645, 0.05641, 0.5521, 0.006788, 0.5476, 0.05641, 0.5521, 0.03586, 0.5645, 0.006788, 0.5476, 0.2897, 0.6422, 0.2952, 0.6564, 0.3201, 0.6423, 0.2952, 0.6564, 0.3204, 0.6564, 0.3201, 0.6423, 0.3201, 0.6423, 0.3204, 0.6564, 0.29, 0.642, 0.3204, 0.6564, 0.2973, 0.656, 0.29, 0.642, 0.29, 0.642, 0.2973, 0.656, 0.261, 0.6425, 0.2973, 0.656, 0.2684, 0.6564, 0.261, 0.6425, 0.2692, 0.6563, 0.2897, 0.6422, 0.2616, 0.6422, 0.2952, 0.6564, 0.2897, 0.6422, 0.2692, 0.6563, 0.2822, 0.6223, 0.2897, 0.6422, 0.3197, 0.6224, 0.2897, 0.6422, 0.3201, 0.6423, 0.3197, 0.6224, 0.3197, 0.6224, 0.3201, 0.6423, 0.2838, 0.622, 0.3201, 0.6423, 0.29, 0.642, 0.2838, 0.622, 0.2838, 0.622, 0.29, 0.642, 0.2551, 0.6224, 0.29, 0.642, 0.261, 0.6425, 0.2551, 0.6224, 0.2552, 0.6223, 0.2616, 0.6422, 0.2822, 0.6223, 0.2616, 0.6422, 0.2897, 0.6422, 0.2822, 0.6223, 0.2551, 0.6224, 0.2537, 0.5954, 0.2838, 0.622, 0.2537, 0.5954, 0.283, 0.595, 0.2838, 0.622, 0.2838, 0.622, 0.283, 0.595, 0.3197, 0.6224, 0.283, 0.595, 0.3191, 0.5954, 0.3197, 0.6224, 0.3197, 0.6224, 0.3191, 0.5954, 0.2822, 0.6223, 0.3191, 0.5954, 0.2801, 0.5953, 0.2822, 0.6223, 0.2822, 0.6223, 0.2801, 0.5953, 0.2552, 0.6223, 0.2801, 0.5953, 0.254, 0.5953, 0.2552, 0.6223, 0.3196, 0.5955, 0.3195, 0.5684, 0.2701, 0.5683, 0.3196, 0.5955, 0.2701, 0.5683, 0.283, 0.595, 0.283, 0.595, 0.2701, 0.5683, 0.2325, 0.5683, 0.283, 0.595, 0.2325, 0.5683, 0.2537, 0.5954, 0.2537, 0.5954, 0.2325, 0.5683, 0.2702, 0.5683, 0.2537, 0.5954, 0.2702, 0.5683, 0.2801, 0.5953, 0.2801, 0.5953, 0.2702, 0.5683, 0.3205, 0.5683, 0.2801, 0.5953, 0.3205, 0.5683, 0.3204, 0.5954, 0.2692, 0.6563, 0.2816, 0.6673, 0.3017, 0.6673, 0.2692, 0.6563, 0.3017, 0.6673, 0.2952, 0.6564, 0.2816, 0.6673, 0.3143, 0.6801, 0.3017, 0.6673, 0.2952, 0.6564, 0.3017, 0.6673, 0.3211, 0.6674, 0.2952, 0.6564, 0.3211, 0.6674, 0.3204, 0.6564, 0.3017, 0.6673, 0.3143, 0.6801, 0.3211, 0.6674, 0.3204, 0.6564, 0.3211, 0.6674, 0.3032, 0.667, 0.3204, 0.6564, 0.3032, 0.667, 0.2973, 0.656, 0.3211, 0.6674, 0.3143, 0.6801, 0.3032, 0.667, 0.2973, 0.656, 0.3032, 0.667, 0.281, 0.6674, 0.2973, 0.656, 0.281, 0.6674, 0.2684, 0.6564, 0.3032, 0.667, 0.3143, 0.6801, 0.281, 0.6674, 0.3021, 0.6673, 0.3142, 0.6801, 0.2816, 0.6673, 0.2958, 0.6563, 0.3021, 0.6673, 0.2816, 0.6673, 0.2958, 0.6563, 0.2816, 0.6673, 0.2692, 0.6563, 0.3217, 0.6673, 0.3142, 0.6801, 0.3021, 0.6673, 0.3212, 0.6563, 0.3217, 0.6673, 0.3021, 0.6673, 0.3212, 0.6563, 0.3021, 0.6673, 0.2958, 0.6563, 0.3028, 0.667, 0.3142, 0.6801, 0.3217, 0.6673, 0.2967, 0.6559, 0.3028, 0.667, 0.3217, 0.6673, 0.2967, 0.6559, 0.3217, 0.6673, 0.3212, 0.6563, 0.281, 0.6674, 0.3142, 0.6801, 0.3028, 0.667, 0.2684, 0.6564, 0.281, 0.6674, 0.3028, 0.667, 0.2684, 0.6564, 0.3028, 0.667, 0.2967, 0.6559, 0.282, 0.5955, 0.2706, 0.5684, 0.2329, 0.5684, 0.282, 0.5955, 0.2329, 0.5684, 0.2541, 0.5955, 0.3204, 0.5954, 0.3205, 0.5683, 0.2706, 0.5684, 0.3204, 0.5954, 0.2706, 0.5684, 0.282, 0.5955, 0.282, 0.5955, 0.2705, 0.5684, 0.3195, 0.5684, 0.282, 0.5955, 0.3195, 0.5684, 0.3196, 0.5955, 0.2541, 0.5955, 0.2329, 0.5684, 0.2705, 0.5684, 0.2541, 0.5955, 0.2705, 0.5684, 0.282, 0.5955, 0.282, 0.5955, 0.3204, 0.5953, 0.321, 0.6223, 0.2831, 0.6223, 0.282, 0.5955, 0.321, 0.6223, 0.254, 0.5953, 0.282, 0.5955, 0.2831, 0.6223, 0.2552, 0.6223, 0.254, 0.5953, 0.2831, 0.6223, 0.282, 0.5955, 0.2537, 0.5954, 0.2551, 0.6224, 0.2829, 0.6219, 0.282, 0.5955, 0.2551, 0.6224, 0.3204, 0.5953, 0.282, 0.5955, 0.2829, 0.6219, 0.321, 0.6223, 0.3204, 0.5953, 0.2829, 0.6219, 0.2904, 0.6422, 0.2616, 0.6422, 0.2552, 0.6223, 0.2831, 0.6223, 0.2904, 0.6422, 0.2552, 0.6223, 0.3212, 0.6423, 0.2904, 0.6422, 0.2831, 0.6223, 0.321, 0.6223, 0.3212, 0.6423, 0.2831, 0.6223, 0.2892, 0.642, 0.3212, 0.6423, 0.321, 0.6223, 0.2829, 0.6219, 0.2892, 0.642, 0.321, 0.6223, 0.261, 0.6425, 0.2892, 0.642, 0.2829, 0.6219, 0.2551, 0.6224, 0.261, 0.6425, 0.2829, 0.6219, 0.2958, 0.6563, 0.2692, 0.6563, 0.2616, 0.6422, 0.2904, 0.6422, 0.2958, 0.6563, 0.2616, 0.6422, 0.3212, 0.6563, 0.2958, 0.6563, 0.2904, 0.6422, 0.3212, 0.6423, 0.3212, 0.6563, 0.2904, 0.6422, 0.2967, 0.6559, 0.3212, 0.6563, 0.3212, 0.6423, 0.2892, 0.642, 0.2967, 0.6559, 0.3212, 0.6423, 0.2684, 0.6564, 0.2967, 0.6559, 0.2892, 0.642, 0.261, 0.6425, 0.2684, 0.6564, 0.2892, 0.642, 0.3196, 0.5955, 0.3259, 0.5925, 0.3195, 0.5684, 0.3259, 0.5925, 0.3196, 0.5955, 0.3195, 0.5684, 0.2742, 0.5314, 0.2765, 0.5377, 0.2464, 0.5374, 0.2742, 0.5314, 0.2464, 0.5374, 0.2466, 0.5311, 0.2765, 0.5377, 0.274, 0.5438, 0.2464, 0.5435, 0.2765, 0.5377, 0.2464, 0.5435, 0.2464, 0.5374, 0.2924, 0.5315, 0.2963, 0.5378, 0.2765, 0.5377, 0.2924, 0.5315, 0.2765, 0.5377, 0.2742, 0.5314, 0.2963, 0.5378, 0.2922, 0.5439, 0.274, 0.5438, 0.2963, 0.5378, 0.274, 0.5438, 0.2765, 0.5377, 0.308, 0.5315, 0.3133, 0.5378, 0.2963, 0.5378, 0.308, 0.5315, 0.2963, 0.5378, 0.2924, 0.5315, 0.3133, 0.5378, 0.3078, 0.5439, 0.2922, 0.5439, 0.3133, 0.5378, 0.2922, 0.5439, 0.2963, 0.5378, 0.3198, 0.5315, 0.3226, 0.5377, 0.3133, 0.5378, 0.3198, 0.5315, 0.3133, 0.5378, 0.308, 0.5315, 0.3226, 0.5377, 0.3196, 0.5439, 0.3078, 0.5439, 0.3226, 0.5377, 0.3078, 0.5439, 0.3133, 0.5378, 0.3255, 0.5313, 0.3288, 0.5375, 0.3226, 0.5377, 0.3255, 0.5313, 0.3226, 0.5377, 0.3198, 0.5315, 0.3288, 0.5375, 0.3253, 0.5437, 0.3196, 0.5439, 0.3288, 0.5375, 0.3196, 0.5439, 0.3226, 0.5377, 0.3288, 0.5375, 0.3255, 0.5313, 0.3199, 0.5312, 0.3288, 0.5375, 0.3199, 0.5312, 0.3226, 0.5374, 0.3226, 0.5374, 0.3197, 0.5436, 0.3253, 0.5437, 0.3226, 0.5374, 0.3253, 0.5437, 0.3288, 0.5375, 0.3081, 0.5309, 0.3134, 0.5371, 0.3226, 0.5374, 0.3081, 0.5309, 0.3226, 0.5374, 0.3199, 0.5312, 0.3134, 0.5371, 0.3079, 0.5433, 0.3197, 0.5436, 0.3134, 0.5371, 0.3197, 0.5436, 0.3226, 0.5374, 0.2925, 0.5307, 0.2964, 0.5369, 0.3134, 0.5371, 0.2925, 0.5307, 0.3134, 0.5371, 0.3081, 0.5309, 0.2964, 0.5369, 0.2923, 0.5431, 0.3079, 0.5433, 0.2964, 0.5369, 0.3079, 0.5433, 0.3134, 0.5371, 0.2741, 0.5306, 0.2764, 0.5368, 0.2964, 0.5369, 0.2741, 0.5306, 0.2964, 0.5369, 0.2925, 0.5307, 0.2764, 0.5368, 0.2739, 0.543, 0.2923, 0.5431, 0.2764, 0.5368, 0.2923, 0.5431, 0.2964, 0.5369, 0.2465, 0.5304, 0.2463, 0.5366, 0.2764, 0.5368, 0.2465, 0.5304, 0.2764, 0.5368, 0.2741, 0.5306, 0.2463, 0.5366, 0.2463, 0.5428, 0.2739, 0.543, 0.2463, 0.5366, 0.2739, 0.543, 0.2764, 0.5368, 0.3205, 0.5683, 0.326, 0.5925, 0.3204, 0.5954, 0.3202, 0.5682, 0.3204, 0.5954, 0.326, 0.5925, 0.2514, 0.5781, 0.2666, 0.58, 0.2664, 0.5635, 0.245, 0.5638, 0.2514, 0.5781, 0.2664, 0.5635, 0.2817, 0.5763, 0.2878, 0.5633, 0.2664, 0.5635, 0.2666, 0.58, 0.2817, 0.5763, 0.2664, 0.5635, 0.2878, 0.5633, 0.2817, 0.5765, 0.2664, 0.5635, 0.2817, 0.5765, 0.2666, 0.58, 0.2664, 0.5635, 0.2666, 0.58, 0.2514, 0.578, 0.2664, 0.5635, 0.2514, 0.578, 0.245, 0.5638, 0.2664, 0.5635, 0.8465, 0.07349, 0.8756, 0.01849, 0.8756, 0.04661, 0.8465, 0.07349, 0.8756, 0.04661, 0.8491, 0.09655, 0.8114, 0.1871, 0.8465, 0.07349, 0.8491, 0.09655, 0.8114, 0.1871, 0.8491, 0.09655, 0.8172, 0.1996, 0.7893, 0.2727, 0.8114, 0.1871, 0.8172, 0.1996, 0.7893, 0.2727, 0.8172, 0.1996, 0.7971, 0.2774, 0.7692, 0.3596, 0.7893, 0.2727, 0.7971, 0.2774, 0.7692, 0.3596, 0.7971, 0.2774, 0.7788, 0.3563, 0.7696, 0.3978, 0.7692, 0.3596, 0.7788, 0.3563, 0.7696, 0.3978, 0.7788, 0.3563, 0.7792, 0.391, 0.7827, 0.4335, 0.7696, 0.3978, 0.7792, 0.391, 0.7827, 0.4335, 0.7792, 0.391, 0.7911, 0.4234, 0.8067, 0.4624, 0.7827, 0.4335, 0.7911, 0.4234, 0.8067, 0.4624, 0.7911, 0.4234, 0.813, 0.4496, 0.839, 0.4811, 0.8067, 0.4624, 0.813, 0.4496, 0.839, 0.4811, 0.813, 0.4496, 0.8422, 0.4666, 0.8756, 0.4873, 0.839, 0.4811, 0.8422, 0.4666, 0.8756, 0.4873, 0.8422, 0.4666, 0.8756, 0.4722, 0.8756, 0.3401, 0.8602, 0.3441, 0.8491, 0.09655, 0.8756, 0.3401, 0.8491, 0.09655, 0.8756, 0.04661, 0.8602, 0.3441, 0.8499, 0.3547, 0.8172, 0.1996, 0.8602, 0.3441, 0.8172, 0.1996, 0.8491, 0.09655, 0.8499, 0.3547, 0.7971, 0.2774, 0.8172, 0.1996, 0.8499, 0.3547, 0.8462, 0.3691, 0.7788, 0.3563, 0.8499, 0.3547, 0.7788, 0.3563, 0.7971, 0.2774, 0.8462, 0.3691, 0.8502, 0.3834, 0.7792, 0.391, 0.8462, 0.3691, 0.7792, 0.391, 0.7788, 0.3563, 0.8502, 0.3834, 0.8608, 0.3938, 0.7911, 0.4234, 0.8502, 0.3834, 0.7911, 0.4234, 0.7792, 0.391, 0.8608, 0.3938, 0.813, 0.4496, 0.7911, 0.4234, 0.8608, 0.3938, 0.8422, 0.4666, 0.813, 0.4496, 0.8608, 0.3938, 0.8756, 0.3983, 0.8756, 0.4722, 0.8608, 0.3938, 0.8756, 0.4722, 0.8422, 0.4666, 0.8904, 0.3938, 0.9091, 0.4666, 0.8756, 0.4722, 0.8904, 0.3938, 0.8756, 0.4722, 0.8756, 0.3983, 0.8904, 0.3938, 0.9383, 0.4496, 0.9091, 0.4666, 0.8904, 0.3938, 0.9602, 0.4234, 0.9383, 0.4496, 0.9011, 0.3834, 0.972, 0.391, 0.9602, 0.4234, 0.9011, 0.3834, 0.9602, 0.4234, 0.8904, 0.3938, 0.9051, 0.3691, 0.9724, 0.3563, 0.972, 0.391, 0.9051, 0.3691, 0.972, 0.391, 0.9011, 0.3834, 0.9014, 0.3547, 0.9541, 0.2774, 0.9724, 0.3563, 0.9014, 0.3547, 0.9724, 0.3563, 0.9051, 0.3691, 0.9014, 0.3547, 0.9341, 0.1996, 0.9541, 0.2774, 0.891, 0.3441, 0.9022, 0.09655, 0.9341, 0.1996, 0.891, 0.3441, 0.9341, 0.1996, 0.9014, 0.3547, 0.8756, 0.3401, 0.8756, 0.04661, 0.9022, 0.09655, 0.8756, 0.3401, 0.9022, 0.09655, 0.891, 0.3441, 0.8756, 0.4873, 0.8756, 0.4722, 0.9091, 0.4666, 0.8756, 0.4873, 0.9091, 0.4666, 0.9123, 0.4811, 0.9123, 0.4811, 0.9091, 0.4666, 0.9383, 0.4496, 0.9123, 0.4811, 0.9383, 0.4496, 0.9445, 0.4624, 0.9445, 0.4624, 0.9383, 0.4496, 0.9602, 0.4234, 0.9445, 0.4624, 0.9602, 0.4234, 0.9686, 0.4335, 0.9686, 0.4335, 0.9602, 0.4234, 0.972, 0.391, 0.9686, 0.4335, 0.972, 0.391, 0.9817, 0.3978, 0.9817, 0.3978, 0.972, 0.391, 0.9724, 0.3563, 0.9817, 0.3978, 0.9724, 0.3563, 0.9821, 0.3596, 0.9821, 0.3596, 0.9724, 0.3563, 0.9541, 0.2774, 0.9821, 0.3596, 0.9541, 0.2774, 0.962, 0.2727, 0.962, 0.2727, 0.9541, 0.2774, 0.9341, 0.1996, 0.962, 0.2727, 0.9341, 0.1996, 0.9399, 0.1871, 0.9399, 0.1871, 0.9341, 0.1996, 0.9022, 0.09655, 0.9399, 0.1871, 0.9022, 0.09655, 0.9048, 0.07349, 0.9048, 0.07349, 0.9022, 0.09655, 0.8756, 0.04661, 0.9048, 0.07349, 0.8756, 0.04661, 0.8756, 0.01849, 0.8499, 0.3547, 0.8602, 0.3441, 0.8636, 0.3496, 0.8499, 0.3547, 0.8636, 0.3496, 0.8556, 0.3579, 0.8462, 0.3691, 0.8499, 0.3547, 0.8556, 0.3579, 0.8462, 0.3691, 0.8556, 0.3579, 0.8527, 0.3691, 0.8502, 0.3834, 0.8462, 0.3691, 0.8527, 0.3691, 0.8502, 0.3834, 0.8527, 0.3691, 0.8558, 0.3802, 0.8608, 0.3938, 0.8502, 0.3834, 0.8558, 0.3802, 0.8608, 0.3938, 0.8558, 0.3802, 0.8641, 0.3883, 0.8904, 0.3938, 0.8756, 0.3983, 0.8756, 0.3918, 0.8904, 0.3938, 0.8756, 0.3918, 0.8872, 0.3883, 0.9011, 0.3834, 0.8904, 0.3938, 0.8872, 0.3883, 0.9011, 0.3834, 0.8872, 0.3883, 0.8954, 0.3802, 0.9051, 0.3691, 0.9011, 0.3834, 0.8954, 0.3802, 0.9051, 0.3691, 0.8954, 0.3802, 0.8986, 0.3691, 0.9014, 0.3547, 0.9051, 0.3691, 0.8986, 0.3691, 0.9014, 0.3547, 0.8986, 0.3691, 0.8957, 0.3579, 0.891, 0.3441, 0.9014, 0.3547, 0.8957, 0.3579, 0.891, 0.3441, 0.8957, 0.3579, 0.8876, 0.3496, 0.8756, 0.3401, 0.891, 0.3441, 0.8876, 0.3496, 0.8756, 0.3401, 0.8876, 0.3496, 0.8756, 0.3465, 0.8756, 0.3983, 0.8608, 0.3938, 0.8641, 0.3883, 0.8756, 0.3983, 0.8641, 0.3883, 0.8756, 0.3918, 0.8602, 0.3441, 0.8756, 0.3401, 0.8756, 0.3465, 0.8602, 0.3441, 0.8756, 0.3465, 0.8636, 0.3496, 0.8556, 0.3579, 0.8636, 0.3496, 0.8702, 0.3602, 0.8556, 0.3579, 0.8702, 0.3602, 0.8665, 0.364, 0.8527, 0.3691, 0.8556, 0.3579, 0.8665, 0.364, 0.8527, 0.3691, 0.8665, 0.364, 0.8652, 0.3691, 0.8558, 0.3802, 0.8527, 0.3691, 0.8652, 0.3691, 0.8558, 0.3802, 0.8652, 0.3691, 0.8666, 0.3741, 0.8641, 0.3883, 0.8558, 0.3802, 0.8666, 0.3741, 0.8641, 0.3883, 0.8666, 0.3741, 0.8704, 0.3778, 0.8872, 0.3883, 0.8756, 0.3918, 0.8756, 0.3794, 0.8872, 0.3883, 0.8756, 0.3794, 0.8809, 0.3778, 0.8954, 0.3802, 0.8872, 0.3883, 0.8809, 0.3778, 0.8954, 0.3802, 0.8809, 0.3778, 0.8847, 0.3741, 0.8986, 0.3691, 0.8954, 0.3802, 0.8847, 0.3741, 0.8986, 0.3691, 0.8847, 0.3741, 0.8861, 0.3691, 0.8957, 0.3579, 0.8986, 0.3691, 0.8861, 0.3691, 0.8957, 0.3579, 0.8861, 0.3691, 0.8848, 0.364, 0.8876, 0.3496, 0.8957, 0.3579, 0.8848, 0.364, 0.8876, 0.3496, 0.8848, 0.364, 0.8811, 0.3602, 0.8756, 0.3465, 0.8876, 0.3496, 0.8811, 0.3602, 0.8756, 0.3465, 0.8811, 0.3602, 0.8756, 0.3588, 0.8756, 0.3918, 0.8641, 0.3883, 0.8704, 0.3778, 0.8756, 0.3918, 0.8704, 0.3778, 0.8756, 0.3794, 0.8636, 0.3496, 0.8756, 0.3465, 0.8756, 0.3588, 0.8636, 0.3496, 0.8756, 0.3588, 0.8702, 0.3602, 0.8665, 0.364, 0.8702, 0.3602, 0.8756, 0.369, 0.8652, 0.3691, 0.8665, 0.364, 0.8756, 0.369, 0.8666, 0.3741, 0.8652, 0.3691, 0.8756, 0.369, 0.8704, 0.3778, 0.8666, 0.3741, 0.8756, 0.369, 0.8809, 0.3778, 0.8756, 0.3794, 0.8756, 0.369, 0.8847, 0.3741, 0.8809, 0.3778, 0.8756, 0.369, 0.8861, 0.3691, 0.8847, 0.3741, 0.8756, 0.369, 0.8848, 0.364, 0.8861, 0.3691, 0.8756, 0.369, 0.8811, 0.3602, 0.8848, 0.364, 0.8756, 0.369, 0.8756, 0.3588, 0.8811, 0.3602, 0.8756, 0.369, 0.8756, 0.3794, 0.8704, 0.3778, 0.8756, 0.369, 0.8702, 0.3602, 0.8756, 0.3588, 0.8756, 0.369, 0.8465, 0.07349, 0.8114, 0.1871, 0.81, 0.184, 0.8465, 0.07349, 0.81, 0.184, 0.8459, 0.06799, 0.8114, 0.1871, 0.7893, 0.2727, 0.7874, 0.2716, 0.8114, 0.1871, 0.7874, 0.2716, 0.81, 0.184, 0.7893, 0.2727, 0.7692, 0.3596, 0.7668, 0.3604, 0.7893, 0.2727, 0.7668, 0.3604, 0.7874, 0.2716, 0.7692, 0.3596, 0.7696, 0.3978, 0.7673, 0.3994, 0.7692, 0.3596, 0.7673, 0.3994, 0.7668, 0.3604, 0.7696, 0.3978, 0.7827, 0.4335, 0.7806, 0.4359, 0.7696, 0.3978, 0.7806, 0.4359, 0.7673, 0.3994, 0.7827, 0.4335, 0.8067, 0.4624, 0.8052, 0.4654, 0.7827, 0.4335, 0.8052, 0.4654, 0.7806, 0.4359, 0.8067, 0.4624, 0.839, 0.4811, 0.8382, 0.4845, 0.8067, 0.4624, 0.8382, 0.4845, 0.8052, 0.4654, 0.8756, 0.4873, 0.9123, 0.4811, 0.9131, 0.4845, 0.8756, 0.4873, 0.9131, 0.4845, 0.8756, 0.4908, 0.9123, 0.4811, 0.9445, 0.4624, 0.946, 0.4654, 0.9123, 0.4811, 0.946, 0.4654, 0.9131, 0.4845, 0.9445, 0.4624, 0.9686, 0.4335, 0.9706, 0.4359, 0.9445, 0.4624, 0.9706, 0.4359, 0.946, 0.4654, 0.9686, 0.4335, 0.9817, 0.3978, 0.984, 0.3994, 0.9686, 0.4335, 0.984, 0.3994, 0.9706, 0.4359, 0.9817, 0.3978, 0.9821, 0.3596, 0.9844, 0.3604, 0.9817, 0.3978, 0.9844, 0.3604, 0.984, 0.3994, 0.9821, 0.3596, 0.962, 0.2727, 0.9638, 0.2716, 0.9821, 0.3596, 0.9638, 0.2716, 0.9844, 0.3604, 0.962, 0.2727, 0.9399, 0.1871, 0.9413, 0.184, 0.962, 0.2727, 0.9413, 0.184, 0.9638, 0.2716, 0.9399, 0.1871, 0.9048, 0.07349, 0.9054, 0.06799, 0.9399, 0.1871, 0.9054, 0.06799, 0.9413, 0.184, 0.9048, 0.07349, 0.8756, 0.01849, 0.8756, 0.01179, 0.9048, 0.07349, 0.8756, 0.01179, 0.9054, 0.06799, 0.8756, 0.01849, 0.8465, 0.07349, 0.8459, 0.06799, 0.8756, 0.01849, 0.8459, 0.06799, 0.8756, 0.01179, 0.839, 0.4811, 0.8756, 0.4873, 0.8756, 0.4908, 0.839, 0.4811, 0.8756, 0.4908, 0.8382, 0.4845, 0.7055, 0.2668, 0.7234, 0.3246, 0.6904, 0.3945, 0.7234, 0.3246, 0.7346, 0.3682, 0.6904, 0.3945, 0.7346, 0.3682, 0.7449, 0.4124, 0.6904, 0.3945, 0.7449, 0.4124, 0.7446, 0.4318, 0.6904, 0.3945, 0.7446, 0.4318, 0.738, 0.45, 0.6904, 0.3945, 0.738, 0.45, 0.7257, 0.4647, 0.6904, 0.3945, 0.7257, 0.4647, 0.7094, 0.4742, 0.6904, 0.3945, 0.6904, 0.4774, 0.7091, 0.4742, 0.6904, 0.3945, 0.7091, 0.4742, 0.7255, 0.4647, 0.6904, 0.3945, 0.7255, 0.4647, 0.7378, 0.45, 0.6904, 0.3945, 0.7378, 0.45, 0.7444, 0.4318, 0.6904, 0.3945, 0.7444, 0.4318, 0.7446, 0.4124, 0.6904, 0.3945, 0.7446, 0.4124, 0.7344, 0.3682, 0.6904, 0.3945, 0.7344, 0.3682, 0.7231, 0.3246, 0.6904, 0.3945, 0.7231, 0.3246, 0.7053, 0.2668, 0.6904, 0.3945, 0.7053, 0.2668, 0.6904, 0.2388, 0.6904, 0.3945, 0.6904, 0.2388, 0.7055, 0.2668, 0.6904, 0.3945, 0.7094, 0.4742, 0.6904, 0.4774, 0.6904, 0.3945])
me_material.materials.append(mat_material)
me_material.use_remesh_preserve_volume = False
me_material.use_remesh_preserve_attributes = False
me_material.use_mirror_vertex_groups = False
me_material.update()
arm_scene_root = bpy.data.armatures.new('Scene Root')  # bones are not reproduced

# ---- objects
ob_scene_root = bpy.data.objects.new('Scene Root', arm_scene_root)
ob_material = bpy.data.objects.new('Material', me_material)

# ---- transforms, parenting, visibility, modifiers, constraints
ob_scene_root.location = (0.0, 0.0, 0.0)
ob_scene_root.lock_rotations_4d = False
ob_scene_root.empty_display_type = 'ARROWS'
ob_scene_root.lineart.crease_threshold = 0.0
ob_material.parent = ob_scene_root
ob_material.location = (0.0, 0.0, 0.0)
ob_material.scale = (0.01, 0.01, 0.01)
ob_material.lock_rotations_4d = False
ob_material.empty_display_type = 'ARROWS'
ob_material.lineart.crease_threshold = 0.0
_vg = ob_material.vertex_groups.new(name='Spear')
_vg.add([50, 51, 52, 53, 54, 56, 57, 58, 59, 60, 61, 62, 63, 64, 65, 66, 67], 1.0, 'REPLACE')
_vg = ob_material.vertex_groups.new(name='Shield')
_vg.add([0, 1, 2, 3, 4, 5, 6, 7, 8, 9, 10, 11, 12, 13, 14, 15, 16, 17, 18, 19, 20, 21, 22, 23, 24, 25, 26, 27, 28, 29, 30, 31, 32, 33, 34, 35, 36, 37, 38, 39, 471, 472, 473, 474, 475, 476, 477, 478, 479, 480, 481, 482, 483, 484, 485, 486, 487, 488, 489, 490, 491, 492, 493, 494, 495, 496, 497, 498, 499, 500, 501, 502, 503, 504, 505, 506, 507, 508, 509, 510, 511, 512, 513, 514, 515, 516, 517, 518, 519, 520, 521, 522, 523, 524, 525, 526, 527, 528, 529, 530, 531, 532, 533, 534, 535, 536, 537, 538, 539, 540, 541, 542, 543, 544, 545, 546, 547, 548, 549, 550, 551, 552, 553, 554, 555, 556, 557, 558, 559, 560, 561, 562, 563, 564, 565, 566, 567, 568, 569, 570, 571, 572, 573, 574, 575, 576, 577, 578, 579, 580], 1.0, 'REPLACE')
_vg = ob_material.vertex_groups.new(name='Base HumanLForearm')
_vg.add([176, 177, 179, 181, 182, 183, 184, 185, 186, 187, 188, 189, 190, 329, 330, 331, 332], 1.0, 'REPLACE')
_vg = ob_material.vertex_groups.new(name='Base HumanRFoot')
for _i, _w in zip([121, 122, 123, 124, 125, 126, 127, 128, 129, 130, 131, 132, 133, 134, 135, 136, 137, 138, 139, 140, 141, 263], [1.0, 1.0, 1.0, 0.5, 1.0, 1.0, 1.0, 1.0, 1.0, 1.0, 1.0, 1.0, 1.0, 1.0, 1.0, 1.0, 1.0, 1.0, 1.0, 1.0, 1.0, 0.5]): _vg.add([_i], _w, 'REPLACE')
_vg = ob_material.vertex_groups.new(name='Base HumanRCalf')
_vg.add([121, 122, 123, 124, 125, 126, 132, 133, 135, 136, 137, 256, 258, 259, 261, 262, 263, 264, 265, 266, 267, 269, 270], 1.0, 'REPLACE')
_vg = ob_material.vertex_groups.new(name='Base HumanRThigh')
_vg.add([256, 257, 258, 260, 261, 268, 269, 270, 271, 272, 273, 274, 275, 301, 302, 303, 304, 305, 306, 307, 308, 309, 310, 311, 312, 313, 315, 316, 335, 336, 337, 338, 339, 340], 1.0, 'REPLACE')
_vg = ob_material.vertex_groups.new(name='Base HumanLFoot')
for _i, _w in zip([101, 102, 103, 104, 105, 106, 107, 108, 109, 110, 111, 112, 113, 114, 115, 116, 117, 118, 119, 120, 243, 244], [1.0, 1.0, 1.0, 1.0, 1.0, 1.0, 1.0, 1.0, 1.0, 0.5, 1.0, 1.0, 1.0, 1.0, 1.0, 1.0, 1.0, 1.0, 1.0, 1.0, 0.5, 0.5]): _vg.add([_i], _w, 'REPLACE')
_vg = ob_material.vertex_groups.new(name='Base HumanLCalf')
_vg.add([101, 102, 103, 104, 110, 111, 112, 114, 115, 116, 235, 236, 237, 239, 241, 242, 243, 244, 245, 246, 247, 249, 250], 1.0, 'REPLACE')
_vg = ob_material.vertex_groups.new(name='Base HumanLThigh')
_vg.add([235, 237, 238, 239, 240, 248, 249, 250, 251, 252, 253, 254, 255, 300, 304, 308, 312, 313, 315, 316, 317, 318, 319, 320, 321, 322, 323, 324, 333, 334, 335, 339, 340, 341], 1.0, 'REPLACE')
_vg = ob_material.vertex_groups.new(name='Base HumanLPalm')
_vg.add([276, 277, 278, 279, 280, 281, 282, 283, 284, 285, 286, 287], 1.0, 'REPLACE')
_vg = ob_material.vertex_groups.new(name='Base HumanLUpperarm')
_vg.add([154, 155, 160, 164, 167, 171, 172, 173, 174, 175, 176, 177, 178, 179, 180, 190, 347], 1.0, 'REPLACE')
_vg = ob_material.vertex_groups.new(name='Base HumanLCollarbone')
_vg = ob_material.vertex_groups.new(name='Base HumanRPalm')
_vg.add([288, 289, 290, 291, 292, 293, 294, 295, 296, 297, 298, 299], 1.0, 'REPLACE')
_vg = ob_material.vertex_groups.new(name='Base HumanRForearm')
_vg.add([218, 219, 221, 223, 224, 225, 226, 227, 228, 229, 230, 231, 232, 325, 326, 327, 328], 1.0, 'REPLACE')
_vg = ob_material.vertex_groups.new(name='Base HumanRUpperarm')
_vg.add([200, 201, 206, 208, 209, 214, 215, 216, 217, 218, 219, 220, 221, 222, 232, 233, 348], 1.0, 'REPLACE')
_vg = ob_material.vertex_groups.new(name='Base HumanRCollarbone')
_vg = ob_material.vertex_groups.new(name='Base HumanNeck2')
_vg.add([45, 74, 212, 342, 343, 344, 345, 346, 349, 350, 351, 352, 353, 354, 355, 356, 357, 358, 359, 360, 361, 362, 363, 364, 365, 366, 367, 368, 369, 370, 371, 372, 373, 374, 375, 376, 377, 378, 379, 380, 381, 382, 383, 384, 385, 386, 387, 388, 389, 390, 391, 392, 393, 394, 395, 396, 397, 398, 399, 400, 401, 402, 403, 404, 405, 406, 407, 408, 409, 410, 411, 412, 413, 414, 415, 416, 417, 418, 419, 420, 421, 422, 423, 424, 425, 426, 427, 428, 429, 430, 431, 432, 433, 434, 435, 436, 437, 438, 439, 440, 441, 442, 443, 444, 445, 446, 447, 448, 449, 450, 451, 452, 453, 454, 455, 456, 457, 458, 459, 460, 461, 462, 463, 464, 465, 466, 467, 468, 469, 470], 1.0, 'REPLACE')
_vg = ob_material.vertex_groups.new(name='Base HumanNeck1')
_vg = ob_material.vertex_groups.new(name='Base HumanRibcage')
_vg = ob_material.vertex_groups.new(name='Base HumanSpine2')
for _i, _w in zip([40, 41, 42, 43, 44, 45, 46, 47, 48, 49, 55, 68, 69, 70, 71, 72, 73, 74, 75, 76, 77, 78, 79, 80, 81, 82, 83, 84, 85, 86, 87, 88, 89, 90, 91, 92, 93, 94, 95, 96, 97, 98, 99, 100, 148, 149, 150, 151, 152, 153, 154, 155, 156, 157, 159, 160, 162, 163, 164, 165, 166, 167, 168, 169, 170, 171, 197, 198, 199, 200, 201, 202, 203, 204, 206, 207, 208, 209, 210, 211, 212, 213, 214, 342, 343, 344, 345, 346, 349, 350, 382, 390], [1.0, 1.0, 1.0, 1.0, 1.0, 0.75, 1.0, 1.0, 1.0, 1.0, 1.0, 1.0, 1.0, 1.0, 1.0, 1.0, 1.0, 0.75, 1.0, 1.0, 1.0, 1.0, 1.0, 1.0, 1.0, 1.0, 1.0, 1.0, 1.0, 1.0, 1.0, 1.0, 1.0, 1.0, 1.0, 1.0, 1.0, 1.0, 1.0, 1.0, 1.0, 1.0, 1.0, 1.0, 1.0, 1.0, 1.0, 1.0, 1.0, 1.0, 1.0, 1.0, 1.0, 1.0, 1.0, 1.0, 1.0, 1.0, 1.0, 1.0, 1.0, 1.0, 1.0, 1.0, 1.0, 1.0, 1.0, 1.0, 1.0, 1.0, 1.0, 1.0, 1.0, 1.0, 1.0, 1.0, 1.0, 1.0, 1.0, 1.0, 1.0, 1.0, 1.0, 1.0, 1.0, 1.0, 1.0, 1.0, 0.75, 0.75, 0.75, 0.75]): _vg.add([_i], _w, 'REPLACE')
_vg = ob_material.vertex_groups.new(name='Base HumanSpine1')
_vg.add([142, 143, 144, 145, 146, 147, 148, 149, 157, 158, 159, 161, 162, 163, 191, 192, 193, 194, 195, 196, 197, 203, 204, 205, 207, 234, 301, 302, 303, 304, 313, 314, 317, 318, 319], 1.0, 'REPLACE')
_vg = ob_material.vertex_groups.new(name='Base HumanPelvis')
_m = ob_material.modifiers.new('Armature', 'ARMATURE')
_m.object = ob_scene_root
_m.use_bone_envelopes = True

# ---- collection membership
col_collection_1.objects.link(ob_scene_root)
col_collection_1.objects.link(ob_material)

# ---- scene / render settings (as saved in the file)
scene.frame_start = 1; scene.frame_end = 250; scene.frame_set(1)
scene.render.engine = 'BLENDER_EEVEE_NEXT'
scene.render.image_settings.file_format = 'JPEG'
scene.render.image_settings.color_mode = 'RGB'
scene.render.image_settings.compression = 90
scene.render.resolution_x = 800
scene.render.resolution_y = 600
scene.render.pixel_aspect_x = 100.0
scene.render.pixel_aspect_y = 100.0
scene.render.fps = 25
scene.render.dither_intensity = 0.0
scene.render.use_compositing = False
scene.render.use_sequencer = False
scene.render.bake_margin = 2
scene.render.bake_bias = 0.0
scene.render.use_stamp_time = False
scene.render.use_stamp_date = False
scene.render.use_stamp_frame = False
scene.render.use_stamp_camera = False
scene.render.use_stamp_scene = False
scene.render.use_stamp_filename = False
scene.render.use_stamp_render_time = False
scene.render.stamp_font_size = 0
scene.cycles.use_denoising = False
scene.cycles.samples = 10
scene.cycles.sampling_pattern = 'TABULATED_SOBOL'
scene.cycles.light_sampling_threshold = 0.0
scene.cycles.use_adaptive_sampling = False
scene.cycles.use_light_tree = False
scene.cycles.blur_glossy = 0.0
scene.cycles.volume_bounces = 1
scene.cycles.pixel_filter_type = 'GAUSSIAN'
scene.cycles.sample_clamp_indirect = 0.0
scene.view_settings.view_transform = 'Raw'
bpy.context.view_layer.update()

# ---- added for rendering (the .blend has no active camera): camera
cam_auto = bpy.data.cameras.new('AutoCamera')
cam_auto.lens = 50.0
cam_auto.sensor_width = 36.0
cam_auto.clip_end = 3597.52
ob_auto_camera = bpy.data.objects.new('AutoCamera', cam_auto)
scene.collection.objects.link(ob_auto_camera)
ob_auto_camera.location = (210.747, -232.482, 251.832)
ob_auto_camera.rotation_euler = (1.09748, -7.21219e-08, 0.694738)
scene.camera = ob_auto_camera
bpy.context.view_layer.update()
